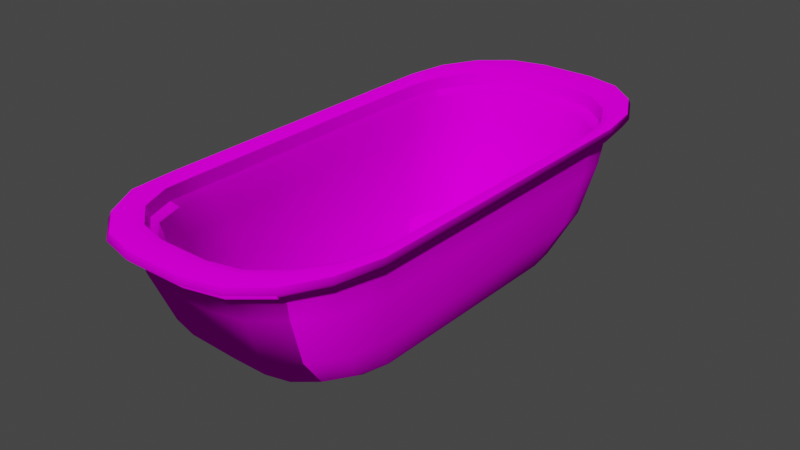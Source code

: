 # Source: bath.blend  (saved by Blender 2.90.8; exported with 4.5.12 LTS)
import bpy
from mathutils import Matrix  # noqa: F401  (used for matrix-valued properties, if any)

bpy.ops.wm.read_factory_settings(use_empty=True)
scene = bpy.context.scene
scene.name = 'Scene'

# ---- collections
col_collection = bpy.data.collections.new('Collection'); scene.collection.children.link(col_collection)

# ---- images (referenced by path relative to the original .blend; pixels are not part of the script)
import os
ASSET_DIR = os.environ.get("B2B_ASSET_DIR", "")  # directory of the original .blend (textures are referenced by path, not embedded)
HERE = os.path.dirname(os.path.abspath(__file__))  # packed textures are extracted next to this script under _unpacked/

def load_image(name, relpath, width, height, colorspace="sRGB"):
    """Load a texture the original file referenced (path relative to the .blend, or extracted next to this script)."""
    p = next((c for c in (os.path.join(HERE, relpath), os.path.join(ASSET_DIR, relpath)) if relpath and os.path.exists(c)), "")
    if p:
        img = bpy.data.images.load(p, check_existing=True)
        img.name = name
    else:  # same state as the original file: an image datablock whose file is absent (Cycles renders it pink)
        img = bpy.data.images.new(name, width, height)
        img.source = "FILE"
        img.filepath = "//" + (relpath or name)
    img.colorspace_settings.name = colorspace
    return img
img_vbuifjj_2k_normal_jpg = load_image('vbuifjj_2K_Normal.jpg', 'vbuifjj_2K_Normal.jpg', 1024, 1024, 'sRGB')
img_vbuifjj_2k_roughness_jpg = load_image('vbuifjj_2K_Roughness.jpg', 'vbuifjj_2K_Roughness.jpg', 1024, 1024, 'sRGB')
img_ao_jpg = load_image('ao.jpg', 'ao.jpg', 1024, 1024, 'sRGB')
img_vbuifjj_2k_albedo_jpg = load_image('vbuifjj_2K_Albedo.jpg', 'vbuifjj_2K_Albedo.jpg', 1024, 1024, 'sRGB')

# ---- materials (node trees are filled in below, after node groups)
mat_white = bpy.data.materials.new('wHITE')
mat_white.use_transparent_shadow = False
mat_black = bpy.data.materials.new('bLACK')
mat_black.use_transparent_shadow = False

# ---- material node trees
mat_white.use_nodes = True; mat_white.node_tree.nodes.clear()
_N = mat_white.node_tree.nodes; _L = mat_white.node_tree.links
n0 = _N.new('ShaderNodeBsdfPrincipled'); n0.name = 'Principled BSDF'; n0.location = (10, 300)
n0.distribution = 'GGX'
n0.subsurface_method = 'BURLEY'
n0.inputs[3].default_value = 1.45
n0.inputs[13].default_value = 0.0
n0.inputs[27].default_value = (0.0, 0.0, 0.0, 1.0)
n0.inputs[28].default_value = 1.0
n1 = _N.new('ShaderNodeOutputMaterial'); n1.name = 'Material Output'; n1.location = (300, 300)
n2 = _N.new('ShaderNodeTexImage'); n2.name = 'Image Texture.002'; n2.location = (-867, -105)
n2.image = img_vbuifjj_2k_normal_jpg
n3 = _N.new('ShaderNodeTexImage'); n3.name = 'Image Texture.001'; n3.location = (-769, 107)
n3.image = img_vbuifjj_2k_roughness_jpg
n4 = _N.new('ShaderNodeNormalMap'); n4.name = 'Normal Map'; n4.location = (-520, -242)
n4.inputs[0].default_value = 0.3
n5 = _N.new('ShaderNodeBump'); n5.name = 'Bump'; n5.location = (-297, -116)
n5.inputs[0].default_value = 0.1667
n5.inputs[1].default_value = 1.0
n5.inputs[2].default_value = 1.0
n6 = _N.new('ShaderNodeTexImage'); n6.name = 'Image Texture'; n6.location = (-280, 275)
n6.image = img_ao_jpg
_L.new(n0.outputs[0], n1.inputs[0])
_L.new(n6.outputs[0], n0.inputs[0])
_L.new(n4.outputs[0], n5.inputs[4])
_L.new(n3.outputs[0], n5.inputs[3])
_L.new(n2.outputs[0], n4.inputs[1])
_L.new(n5.outputs[0], n0.inputs[5])
n1.is_active_output = True
mat_black.use_nodes = True; mat_black.node_tree.nodes.clear()
_N = mat_black.node_tree.nodes; _L = mat_black.node_tree.links
n0 = _N.new('ShaderNodeBsdfPrincipled'); n0.name = 'Principled BSDF'; n0.location = (10, 300)
n0.distribution = 'GGX'
n0.subsurface_method = 'BURLEY'
n0.inputs[3].default_value = 1.45
n0.inputs[13].default_value = 0.0
n0.inputs[27].default_value = (0.0, 0.0, 0.0, 1.0)
n0.inputs[28].default_value = 1.0
n1 = _N.new('ShaderNodeOutputMaterial'); n1.name = 'Material Output'; n1.location = (300, 300)
n2 = _N.new('ShaderNodeTexImage'); n2.name = 'Image Texture'; n2.location = (-280, 275)
n2.image = img_vbuifjj_2k_albedo_jpg
n3 = _N.new('ShaderNodeTexImage'); n3.name = 'Image Texture.002'; n3.location = (-867, -105)
n3.image = img_vbuifjj_2k_normal_jpg
n4 = _N.new('ShaderNodeTexImage'); n4.name = 'Image Texture.001'; n4.location = (-769, 107)
n4.image = img_vbuifjj_2k_roughness_jpg
n5 = _N.new('ShaderNodeNormalMap'); n5.name = 'Normal Map'; n5.location = (-520, -242)
n5.inputs[0].default_value = 0.3
n6 = _N.new('ShaderNodeBump'); n6.name = 'Bump'; n6.location = (-297, -116)
n6.inputs[0].default_value = 0.4333
n6.inputs[1].default_value = 1.0
n6.inputs[2].default_value = 1.0
_L.new(n0.outputs[0], n1.inputs[0])
_L.new(n2.outputs[0], n0.inputs[0])
_L.new(n5.outputs[0], n6.inputs[4])
_L.new(n4.outputs[0], n6.inputs[3])
_L.new(n3.outputs[0], n5.inputs[1])
_L.new(n6.outputs[0], n0.inputs[5])
n1.is_active_output = True

# ---- world
world_world = bpy.data.worlds.new('World'); scene.world = world_world
world_world.use_nodes = True; world_world.node_tree.nodes.clear()
_N = world_world.node_tree.nodes; _L = world_world.node_tree.links
n0 = _N.new('ShaderNodeOutputWorld'); n0.name = 'World Output'; n0.location = (300, 300)
n1 = _N.new('ShaderNodeBackground'); n1.name = 'Background'; n1.location = (10, 300)
n1.inputs[0].default_value = (0.05088, 0.05088, 0.05088, 1.0)
_L.new(n1.outputs[0], n0.inputs[0])
n0.is_active_output = True
world_world.color = (0.05088, 0.05088, 0.05088)
world_world.use_sun_shadow = False
world_world.sun_shadow_jitter_overblur = 0.0

# ---- meshes
me_plane = bpy.data.meshes.new('Plane')
me_plane.from_pydata([(1.287, 4.026, 0.4147), (1.656, 2.905, 0.4147), (1.56, 3.512, 0.4147), (-0.3951, 4.49, 0.4147), (-0.8776, 4.369, 0.4147), (-1.287, 4.026, 0.4147), (-1.56, 3.512, 0.4147), (-1.656, 2.905, 0.4147), (-0.1575, -2.506, 0.01237), (-1.257, -0.9103, 0.01237), (-0.5783, -2.408, 0.01237), (-0.935, -2.105, 0.01237), (-1.173, -1.572, 0.01237), (1.257, -0.9103, 0.01237), (0.1575, -2.506, 0.01237), (1.173, -1.572, 0.01237), (0.935, -2.105, 0.01237), (0.5783, -2.408, 0.01237), (-1.257, 2.216, 0.01237), (-0.1575, 3.598, 0.01237), (-1.173, 2.745, 0.01237), (-0.935, 3.193, 0.01237), (-0.5783, 3.493, 0.01237), (0.1575, 3.598, 0.01237), (1.257, 2.216, 0.01237), (0.5783, 3.493, 0.01237), (0.935, 3.193, 0.01237), (1.173, 2.745, 0.01237), (-0.3446, 4.016, 0.1996), (-1.444, 2.634, 0.1996), (-0.7654, 3.911, 0.1996), (-1.122, 3.612, 0.1996), (-1.36, 3.163, 0.1996), (-1.444, -1.444, 0.1996), (-0.3446, -3.013, 0.3203), (-1.36, -2.096, 0.2547), (-1.122, -2.612, 0.325), (-0.7654, -2.908, 0.3211), (0.3446, -3.013, 0.3203), (1.444, -1.444, 0.1996), (0.7654, -2.908, 0.3211), (1.122, -2.612, 0.325), (1.36, -2.096, 0.2547), (1.444, 2.634, 0.1996), (0.3446, 4.016, 0.1996), (1.36, 3.163, 0.1996), (1.122, 3.612, 0.1996), (0.7654, 3.911, 0.1996), (0.8776, 4.369, 0.4147), (0.3951, 4.49, 0.4147), (1.656, -1.774, 0.4274), (1.56, -2.5, 0.5258), (1.287, -3.06, 0.5815), (0.8776, -3.404, 0.5815), (0.3951, -3.524, 0.5815), (-1.56, -2.5, 0.5258), (-1.656, -1.774, 0.4274), (-1.287, -3.06, 0.5815), (-0.8776, -3.404, 0.5815), (-0.3951, -3.524, 0.5815), (1.06, -4.146, 1.416), (0.477, -4.291, 1.416), (1.553, -3.731, 1.416), (1.999, -2.185, 1.256), (1.883, -3.045, 1.339), (1.06, 5.111, 1.249), (1.553, 4.697, 1.249), (-1.06, 5.111, 1.249), (-0.477, 5.257, 1.249), (-1.883, 4.076, 1.249), (-1.553, 4.697, 1.249), (-1.999, 3.344, 1.249), (1.883, 4.076, 1.249), (1.999, 3.344, 1.249), (0.477, 5.257, 1.249), (-1.883, -3.045, 1.339), (-1.999, -2.185, 1.256), (-1.553, -3.731, 1.416), (-1.06, -4.146, 1.416), (-0.477, -4.291, 1.416), (1.165, -4.578, 2.481), (0.5247, -4.738, 2.481), (1.709, -4.122, 2.481), (2.199, -2.37, 2.314), (2.072, -3.361, 2.392), (1.165, 5.544, 2.314), (1.709, 5.087, 2.314), (-1.165, 5.544, 2.314), (-0.5247, 5.704, 2.314), (-2.072, 4.405, 2.314), (-1.709, 5.087, 2.314), (-2.199, 3.599, 2.314), (2.072, 4.405, 2.314), (2.199, 3.599, 2.314), (0.5247, 5.704, 2.314), (-2.072, -3.361, 2.392), (-2.199, -2.37, 2.314), (-1.709, -4.122, 2.481), (-1.165, -4.578, 2.481), (-0.5247, -4.738, 2.481), (1.198, -4.71, 3.077), (0.5392, -4.874, 3.077), (1.756, -4.241, 3.077), (2.26, -2.436, 2.91), (2.129, -3.457, 2.983), (1.198, 5.675, 2.91), (1.756, 5.206, 2.91), (-1.198, 5.675, 2.91), (-0.5392, 5.84, 2.91), (-2.129, 4.505, 2.91), (-1.756, 5.206, 2.91), (-2.26, 3.677, 2.91), (2.129, 4.505, 2.91), (2.26, 3.677, 2.91), (0.5392, 5.84, 2.91), (-2.129, -3.457, 2.983), (-2.26, -2.436, 2.91), (-1.756, -4.241, 3.077), (-1.198, -4.71, 3.077), (-0.5392, -4.874, 3.077), (2.34, -2.555, 3.053), (1.818, 5.362, 3.053), (-2.204, 4.636, 3.053), (-2.34, 3.779, 3.053), (2.204, 4.636, 3.053), (-2.204, -3.599, 3.139), (1.414, -5.482, 3.216), (0.6366, -5.674, 3.216), (2.668, -3.019, 3.138), (2.514, -4.129, 3.222), (1.414, 6.558, 3.137), (2.073, 6.004, 3.137), (-1.414, 6.558, 3.137), (-2.073, 6.004, 3.137), (-1.414, -5.482, 3.216), (1.458, -5.612, 3.35), (0.6565, -5.81, 3.35), (2.138, -5.054, 3.356), (2.752, -3.12, 3.3), (2.592, -4.239, 3.364), (1.458, 6.738, 3.299), (2.138, 6.168, 3.299), (-1.458, 6.738, 3.299), (-0.6565, 6.939, 3.299), (-2.592, 5.313, 3.299), (-2.138, 6.168, 3.299), (-2.752, 4.305, 3.299), (2.592, 5.313, 3.299), (2.752, 4.305, 3.299), (0.6565, 6.939, 3.299), (-2.592, -4.239, 3.364), (-2.752, -3.12, 3.3), (-2.138, -5.054, 3.356), (-1.458, -5.612, 3.35), (-0.6565, -5.81, 3.35), (1.442, -5.549, 3.478), (0.6492, -5.745, 3.477), (2.114, -4.996, 3.483), (1.442, 6.672, 3.426), (-0.6492, 6.87, 3.426), (-2.721, 4.266, 3.426), (2.563, 5.263, 3.426), (2.721, 4.266, 3.426), (0.6492, 6.87, 3.426), (-1.442, -5.549, 3.478), (-0.6492, -5.745, 3.477), (1.26, -4.931, 3.466), (0.5675, -5.104, 3.466), (1.848, -4.438, 3.467), (2.24, -3.647, 3.408), (-0.5675, 6.105, 3.336), (-2.24, 4.699, 3.336), (-2.378, 3.828, 3.336), (2.24, 4.699, 3.336), (0.5675, 6.105, 3.336), (-2.378, -2.598, 3.336), (-1.848, -4.438, 3.467), (-0.5675, -5.104, 3.466), (-1.981, 5.773, 3.472), (-1.351, 6.302, 3.472), (1.351, -5.24, 3.563), (0.6084, -5.424, 3.563), (-0.6084, -5.424, 3.563), (-1.351, -5.24, 3.563), (1.981, 5.773, 3.472), (2.402, 4.981, 3.472), (1.981, -4.717, 3.566), (-2.55, -2.834, 3.472), (-2.55, 4.047, 3.472), (2.55, 4.047, 3.472), (2.55, -2.834, 3.472), (2.402, -3.914, 3.538), (0.6084, 6.488, 3.472), (1.351, 6.302, 3.472), (-0.6084, 6.488, 3.472), (-2.402, -3.914, 3.538), (-2.402, 4.981, 3.472), (-1.981, -4.717, 3.566), (1.24, -4.876, 3.213), (0.5582, -5.046, 3.213), (1.818, -4.391, 3.214), (2.204, -3.599, 3.139), (1.24, 5.847, 3.053), (-1.24, 5.847, 3.053), (-0.5582, 6.018, 3.053), (-1.818, 5.362, 3.053), (2.34, 3.779, 3.053), (0.5582, 6.018, 3.053), (-2.34, -2.555, 3.053), (-1.818, -4.391, 3.214), (-1.24, -4.876, 3.213), (-0.5582, -5.046, 3.213), (2.073, -4.938, 3.222), (-0.6366, 6.752, 3.137), (-2.514, 5.176, 3.137), (-2.668, 4.199, 3.137), (2.514, 5.176, 3.137), (2.668, 4.199, 3.137), (0.6366, 6.752, 3.137), (-2.514, -4.129, 3.222), (-2.668, -3.019, 3.138), (-2.073, -4.938, 3.222), (-0.6366, -5.674, 3.216), (2.721, -3.07, 3.426), (2.563, -4.182, 3.486), (2.114, 6.108, 3.426), (-1.442, 6.672, 3.426), (-2.563, 5.263, 3.426), (-2.114, 6.108, 3.426), (-2.563, -4.182, 3.486), (-2.721, -3.07, 3.426), (-2.114, -4.996, 3.483), (2.378, -2.598, 3.336), (1.26, 5.931, 3.336), (1.848, 5.438, 3.336), (-1.26, 5.931, 3.336), (-1.848, 5.438, 3.336), (2.378, 3.828, 3.336), (-2.24, -3.647, 3.408), (-1.26, -4.931, 3.466)], [], [(8, 34, 38, 14), (55, 75, 77, 57), (32, 6, 7, 29), (13, 39, 43, 24), (23, 44, 28, 19), (19, 22, 25, 23), (18, 20, 32, 29), (20, 21, 31, 32), (21, 22, 30, 31), (22, 19, 28, 30), (43, 45, 27, 24), (45, 46, 26, 27), (46, 47, 25, 26), (47, 44, 23, 25), (13, 15, 42, 39), (15, 16, 41, 42), (16, 17, 40, 41), (17, 14, 38, 40), (33, 35, 12, 9), (35, 36, 11, 12), (36, 37, 10, 11), (37, 34, 8, 10), (18, 29, 33, 9), (33, 56, 55, 35), (45, 2, 0, 46), (28, 3, 4, 30), (40, 53, 52, 41), (37, 58, 59, 34), (31, 5, 6, 32), (34, 59, 54, 38), (46, 0, 48, 47), (43, 1, 2, 45), (42, 51, 50, 39), (35, 55, 57, 36), (39, 50, 1, 43), (44, 49, 3, 28), (38, 54, 53, 40), (30, 4, 5, 31), (47, 48, 49, 44), (29, 7, 56, 33), (41, 52, 51, 42), (36, 57, 58, 37), (65, 85, 94, 74), (4, 67, 70, 5), (57, 77, 78, 58), (54, 61, 60, 53), (2, 72, 66, 0), (58, 78, 79, 59), (53, 60, 62, 52), (1, 73, 72, 2), (7, 71, 76, 56), (51, 64, 63, 50), (48, 65, 74, 49), (59, 79, 61, 54), (0, 66, 65, 48), (52, 62, 64, 51), (50, 63, 73, 1), (3, 68, 67, 4), (49, 74, 68, 3), (5, 70, 69, 6), (56, 76, 75, 55), (6, 69, 71, 7), (87, 107, 110, 90), (66, 86, 85, 65), (63, 83, 93, 73), (62, 82, 84, 64), (68, 88, 87, 67), (74, 94, 88, 68), (76, 96, 95, 75), (70, 90, 89, 69), (75, 95, 97, 77), (69, 89, 91, 71), (77, 97, 98, 78), (67, 87, 90, 70), (61, 81, 80, 60), (78, 98, 99, 79), (72, 92, 86, 66), (60, 80, 82, 62), (71, 91, 96, 76), (73, 93, 92, 72), (64, 84, 83, 63), (79, 99, 81, 61), (108, 204, 203, 107), (81, 101, 100, 80), (98, 118, 119, 99), (92, 112, 106, 86), (80, 100, 102, 82), (91, 111, 116, 96), (93, 113, 112, 92), (84, 104, 103, 83), (99, 119, 101, 81), (85, 105, 114, 94), (86, 106, 105, 85), (83, 103, 113, 93), (82, 102, 104, 84), (88, 108, 107, 87), (94, 114, 108, 88), (96, 116, 115, 95), (90, 110, 109, 89), (95, 115, 117, 97), (89, 109, 111, 91), (97, 117, 118, 98), (198, 200, 212, 126), (114, 207, 204, 108), (116, 208, 125, 115), (110, 205, 122, 109), (115, 125, 209, 117), (109, 122, 123, 111), (117, 209, 210, 118), (107, 203, 205, 110), (101, 199, 198, 100), (118, 210, 211, 119), (112, 124, 121, 106), (100, 198, 200, 102), (111, 123, 208, 116), (113, 206, 124, 112), (104, 201, 120, 103), (119, 211, 199, 101), (105, 202, 207, 114), (106, 121, 202, 105), (103, 120, 206, 113), (102, 200, 201, 104), (219, 221, 152, 150), (123, 208, 220, 215), (206, 124, 216, 217), (201, 120, 128, 129), (211, 199, 127, 222), (202, 207, 218, 130), (121, 202, 130, 131), (120, 206, 217, 128), (200, 201, 129, 212), (204, 203, 132, 213), (207, 204, 213, 218), (208, 125, 219, 220), (205, 122, 214, 133), (125, 209, 221, 219), (122, 123, 215, 214), (209, 210, 134, 221), (203, 205, 133, 132), (199, 198, 126, 127), (210, 211, 222, 134), (124, 121, 131, 216), (140, 149, 163, 158), (214, 215, 146, 144), (221, 134, 153, 152), (132, 133, 145, 142), (127, 126, 135, 136), (134, 222, 154, 153), (216, 131, 141, 147), (126, 212, 137, 135), (215, 220, 151, 146), (217, 216, 147, 148), (129, 128, 138, 139), (222, 127, 136, 154), (130, 218, 149, 140), (131, 130, 140, 141), (128, 217, 148, 138), (212, 129, 139, 137), (213, 132, 142, 143), (218, 213, 143, 149), (220, 219, 150, 151), (133, 214, 144, 145), (179, 178, 236, 235), (141, 140, 158, 225), (138, 148, 162, 223), (137, 139, 224, 157), (143, 142, 226, 159), (149, 143, 159, 163), (151, 150, 229, 230), (145, 144, 227, 228), (150, 152, 231, 229), (144, 146, 160, 227), (152, 153, 164, 231), (142, 145, 228, 226), (136, 135, 155, 156), (153, 154, 165, 164), (147, 141, 225, 161), (135, 137, 157, 155), (146, 151, 230, 160), (148, 147, 161, 162), (139, 138, 223, 224), (154, 136, 156, 165), (181, 180, 166, 167), (183, 182, 177, 239), (185, 184, 234, 173), (180, 186, 168, 166), (188, 187, 175, 172), (189, 185, 173, 237), (191, 190, 232, 169), (182, 181, 167, 177), (193, 192, 174, 233), (184, 193, 233, 234), (190, 189, 237, 232), (186, 191, 169, 168), (194, 179, 235, 170), (192, 194, 170, 174), (187, 195, 238, 175), (178, 196, 171, 236), (195, 197, 176, 238), (196, 188, 172, 171), (197, 183, 239, 176), (172, 175, 208, 123), (171, 172, 123, 122), (236, 171, 122, 205), (235, 236, 205, 203), (170, 235, 203, 204), (174, 170, 204, 207), (233, 174, 207, 202), (234, 233, 202, 121), (173, 234, 121, 124), (237, 173, 124, 206), (232, 237, 206, 120), (232, 120, 201, 169), (169, 201, 200, 168), (166, 168, 200, 198), (167, 166, 198, 199), (177, 167, 199, 211), (239, 177, 211, 210), (176, 239, 210, 209), (125, 238, 176, 209), (208, 175, 238, 125), (231, 164, 183, 197), (227, 160, 188, 196), (229, 231, 197, 195), (228, 227, 196, 178), (230, 229, 195, 187), (163, 159, 194, 192), (159, 226, 179, 194), (157, 224, 191, 186), (223, 162, 189, 190), (225, 158, 193, 184), (158, 163, 192, 193), (165, 156, 181, 182), (224, 223, 190, 191), (162, 161, 185, 189), (160, 230, 187, 188), (155, 157, 186, 180), (161, 225, 184, 185), (164, 165, 182, 183), (156, 155, 180, 181), (226, 228, 178, 179), (22, 21, 26, 25), (21, 20, 27, 26), (20, 18, 24, 27), (9, 13, 24, 18), (15, 13, 9, 12), (16, 15, 12, 11), (17, 16, 11, 10), (14, 17, 10, 8)])
me_plane.polygons.foreach_set('use_smooth', [True] * 249)
_k = set([(120, 201), (120, 206), (121, 124), (121, 202), (122, 123), (122, 205), (123, 208), (124, 206), (125, 208), (125, 209), (126, 127), (126, 212), (127, 222), (128, 129), (128, 217), (129, 212), (130, 131), (130, 218), (131, 216), (132, 133), (132, 213), (133, 214), (134, 221), (134, 222), (155, 156), (155, 157), (156, 165), (157, 224), (158, 163), (158, 225), (159, 163), (159, 226), (160, 227), (160, 230), (161, 162), (161, 225), (162, 223), (164, 165), (164, 231), (166, 167), (166, 168), (167, 177), (168, 169), (169, 232), (170, 174), (170, 235), (171, 172), (171, 236), (172, 175), (173, 234), (173, 237), (174, 233), (175, 238), (176, 238), (176, 239), (177, 239), (198, 199), (198, 200), (199, 211), (200, 201), (202, 207), (203, 204), (203, 205), (204, 207), (209, 210), (210, 211), (213, 218), (214, 215), (215, 220), (216, 217), (219, 220), (219, 221), (223, 224), (226, 228), (227, 228), (229, 230), (229, 231), (232, 237), (233, 234), (235, 236)])
me_plane.attributes.new('sharp_edge', 'BOOLEAN', 'EDGE').data.foreach_set('value', [ (min(e.vertices), max(e.vertices)) in _k for e in me_plane.edges])
_uv = me_plane.uv_layers.new(name='UVMap')
_uv.uv.foreach_set('vector', [0.4938, 0.2616, 0.4865, 0.2218, 0.5135, 0.2218, 0.5062, 0.2616, 0.381, 0.3593, 0.3597, 0.4231, 0.3327, 0.4291, 0.3591, 0.3637, 0.4466, 0.7063, 0.4388, 0.7336, 0.4351, 0.686, 0.4434, 0.6648, 0.4434, 0.3191, 0.4224, 0.3338, 0.5824, 0.3338, 0.566, 0.3191, 0.5062, 0.7404, 0.5135, 0.7732, 0.4865, 0.7732, 0.4938, 0.7404, 0.4938, 0.7404, 0.4773, 0.7321, 0.5227, 0.7321, 0.5062, 0.7404, 0.4507, 0.632, 0.454, 0.6735, 0.4466, 0.7063, 0.4434, 0.6648, 0.454, 0.6735, 0.4633, 0.7086, 0.456, 0.7414, 0.4466, 0.7063, 0.4633, 0.7086, 0.4773, 0.7321, 0.47, 0.7649, 0.456, 0.7414, 0.4773, 0.7321, 0.4938, 0.7404, 0.4865, 0.7732, 0.47, 0.7649, 0.5566, 0.6648, 0.5534, 0.7063, 0.546, 0.6735, 0.5493, 0.632, 0.5534, 0.7063, 0.544, 0.7414, 0.5367, 0.7086, 0.546, 0.6735, 0.544, 0.7414, 0.53, 0.7649, 0.5227, 0.7321, 0.5367, 0.7086, 0.53, 0.7649, 0.5135, 0.7732, 0.5062, 0.7404, 0.5227, 0.7321, 0.5493, 0.3867, 0.546, 0.3348, 0.5534, 0.2937, 0.5566, 0.3448, 0.546, 0.3348, 0.5367, 0.293, 0.544, 0.2533, 0.5534, 0.2937, 0.5367, 0.293, 0.5227, 0.2693, 0.53, 0.23, 0.544, 0.2533, 0.5227, 0.2693, 0.5062, 0.2616, 0.5135, 0.2218, 0.53, 0.23, 0.4434, 0.3448, 0.4466, 0.2937, 0.454, 0.3348, 0.4507, 0.3867, 0.4466, 0.2937, 0.456, 0.2533, 0.4633, 0.293, 0.454, 0.3348, 0.456, 0.2533, 0.47, 0.23, 0.4773, 0.2693, 0.4633, 0.293, 0.47, 0.23, 0.4865, 0.2218, 0.4938, 0.2616, 0.4773, 0.2693, 0.566, 0.3191, 0.5824, 0.3338, 0.4224, 0.3338, 0.4434, 0.3191, 0.4434, 0.3448, 0.4351, 0.319, 0.4388, 0.2621, 0.4466, 0.2937, 0.5534, 0.7063, 0.5612, 0.7336, 0.5505, 0.7739, 0.544, 0.7414, 0.4865, 0.7732, 0.4845, 0.8103, 0.4656, 0.8009, 0.47, 0.7649, 0.53, 0.23, 0.5344, 0.1912, 0.5505, 0.2181, 0.544, 0.2533, 0.47, 0.23, 0.4656, 0.1912, 0.4845, 0.1817, 0.4865, 0.2218, 0.456, 0.7414, 0.4495, 0.7739, 0.4388, 0.7336, 0.4466, 0.7063, 0.4865, 0.2218, 0.4845, 0.1817, 0.5155, 0.1817, 0.5135, 0.2218, 0.544, 0.7414, 0.5505, 0.7739, 0.5344, 0.8009, 0.53, 0.7649, 0.5566, 0.6648, 0.5649, 0.686, 0.5612, 0.7336, 0.5534, 0.7063, 0.5534, 0.2937, 0.5612, 0.2621, 0.5649, 0.319, 0.5566, 0.3448, 0.4466, 0.2937, 0.4388, 0.2621, 0.4495, 0.2181, 0.456, 0.2533, 0.4224, 0.3338, 0.4095, 0.3516, 0.593, 0.3506, 0.5824, 0.3338, 0.5135, 0.7732, 0.5155, 0.8103, 0.4845, 0.8103, 0.4865, 0.7732, 0.5135, 0.2218, 0.5155, 0.1817, 0.5344, 0.1912, 0.53, 0.23, 0.47, 0.7649, 0.4656, 0.8009, 0.4495, 0.7739, 0.456, 0.7414, 0.53, 0.7649, 0.5344, 0.8009, 0.5155, 0.8103, 0.5135, 0.7732, 0.5824, 0.3338, 0.593, 0.3506, 0.4095, 0.3516, 0.4224, 0.3338, 0.544, 0.2533, 0.5505, 0.2181, 0.5612, 0.2621, 0.5534, 0.2937, 0.456, 0.2533, 0.4495, 0.2181, 0.4656, 0.1912, 0.47, 0.23, 0.5416, 0.4161, 0.5457, 0.4996, 0.5206, 0.4996, 0.5187, 0.4161, 0.4656, 0.8009, 0.4584, 0.8591, 0.4391, 0.8265, 0.4495, 0.7739, 0.4495, 0.2181, 0.4391, 0.1655, 0.4584, 0.133, 0.4656, 0.1912, 0.5155, 0.3637, 0.5187, 0.4291, 0.5416, 0.4291, 0.5344, 0.3637, 0.6168, 0.3506, 0.6389, 0.4161, 0.6633, 0.4161, 0.637, 0.3506, 0.4656, 0.3637, 0.4584, 0.4291, 0.4813, 0.4291, 0.4845, 0.3637, 0.5344, 0.1912, 0.5416, 0.133, 0.5609, 0.1655, 0.5505, 0.2181, 0.593, 0.3506, 0.6102, 0.4161, 0.6389, 0.4161, 0.6168, 0.3506, 0.593, 0.3506, 0.6102, 0.4161, 0.3934, 0.4166, 0.4095, 0.3516, 0.381, 0.3593, 0.3597, 0.4231, 0.3934, 0.4166, 0.4095, 0.3516, 0.5344, 0.3506, 0.5416, 0.4161, 0.5187, 0.4161, 0.5155, 0.3506, 0.4845, 0.3637, 0.4813, 0.4291, 0.5187, 0.4291, 0.5155, 0.3637, 0.5505, 0.7739, 0.5609, 0.8265, 0.5416, 0.8591, 0.5344, 0.8009, 0.3591, 0.3637, 0.3327, 0.4291, 0.3597, 0.4231, 0.381, 0.3593, 0.4095, 0.3516, 0.3934, 0.4166, 0.6102, 0.4161, 0.593, 0.3506, 0.4845, 0.3506, 0.4813, 0.4161, 0.4584, 0.4161, 0.4656, 0.3506, 0.5155, 0.3506, 0.5187, 0.4161, 0.4813, 0.4161, 0.4845, 0.3506, 0.637, 0.3506, 0.6633, 0.4161, 0.6389, 0.4161, 0.6168, 0.3506, 0.4095, 0.3516, 0.3934, 0.4166, 0.3597, 0.4231, 0.381, 0.3593, 0.6168, 0.3506, 0.6389, 0.4161, 0.6102, 0.4161, 0.593, 0.3506, 0.4543, 0.4996, 0.453, 0.5463, 0.4311, 0.5463, 0.433, 0.4996, 0.5609, 0.4161, 0.567, 0.4996, 0.5457, 0.4996, 0.5416, 0.4161, 0.3934, 0.4166, 0.3861, 0.4996, 0.6202, 0.4996, 0.6102, 0.4161, 0.3327, 0.4291, 0.3174, 0.5127, 0.3473, 0.5057, 0.3597, 0.4231, 0.4813, 0.4161, 0.4794, 0.4996, 0.4543, 0.4996, 0.4584, 0.4161, 0.5187, 0.4161, 0.5206, 0.4996, 0.4794, 0.4996, 0.4813, 0.4161, 0.3934, 0.4166, 0.3861, 0.4996, 0.3473, 0.5057, 0.3597, 0.4231, 0.6633, 0.4161, 0.6786, 0.4996, 0.6518, 0.4996, 0.6389, 0.4161, 0.3597, 0.4231, 0.3473, 0.5057, 0.3174, 0.5127, 0.3327, 0.4291, 0.6389, 0.4161, 0.6518, 0.4996, 0.6202, 0.4996, 0.6102, 0.4161, 0.4391, 0.4291, 0.433, 0.5127, 0.4543, 0.5127, 0.4584, 0.4291, 0.4584, 0.4161, 0.4543, 0.4996, 0.433, 0.4996, 0.4391, 0.4161, 0.5187, 0.4291, 0.5206, 0.5127, 0.5457, 0.5127, 0.5416, 0.4291, 0.4584, 0.4291, 0.4543, 0.5127, 0.4794, 0.5127, 0.4813, 0.4291, 0.6389, 0.4161, 0.6518, 0.4996, 0.6786, 0.4996, 0.6633, 0.4161, 0.5416, 0.4291, 0.5457, 0.5127, 0.567, 0.5127, 0.5609, 0.4291, 0.6102, 0.4161, 0.6202, 0.4996, 0.3861, 0.4996, 0.3934, 0.4166, 0.6102, 0.4161, 0.6202, 0.4996, 0.6518, 0.4996, 0.6389, 0.4161, 0.3597, 0.4231, 0.3473, 0.5057, 0.3861, 0.4996, 0.3934, 0.4166, 0.4813, 0.4291, 0.4794, 0.5127, 0.5206, 0.5127, 0.5187, 0.4291, 0.4789, 0.9162, 0.4781, 0.9302, 0.4514, 0.9168, 0.453, 0.9033, 0.5206, 0.5127, 0.5211, 0.5594, 0.547, 0.5594, 0.5457, 0.5127, 0.4543, 0.5127, 0.453, 0.5594, 0.4789, 0.5594, 0.4794, 0.5127, 0.6518, 0.4996, 0.6557, 0.5463, 0.6833, 0.5463, 0.6786, 0.4996, 0.5457, 0.5127, 0.547, 0.5594, 0.5689, 0.5594, 0.567, 0.5127, 0.6202, 0.4996, 0.6233, 0.5463, 0.3835, 0.5463, 0.3861, 0.4996, 0.6202, 0.4996, 0.6233, 0.5463, 0.6557, 0.5463, 0.6518, 0.4996, 0.3473, 0.5057, 0.3435, 0.5521, 0.3835, 0.5463, 0.3861, 0.4996, 0.4794, 0.5127, 0.4789, 0.5594, 0.5211, 0.5594, 0.5206, 0.5127, 0.5457, 0.4996, 0.547, 0.5463, 0.5211, 0.5463, 0.5206, 0.4996, 0.567, 0.4996, 0.5689, 0.5463, 0.547, 0.5463, 0.5457, 0.4996, 0.3861, 0.4996, 0.3835, 0.5463, 0.6233, 0.5463, 0.6202, 0.4996, 0.3174, 0.5127, 0.3127, 0.5594, 0.3435, 0.5521, 0.3473, 0.5057, 0.4794, 0.4996, 0.4789, 0.5463, 0.453, 0.5463, 0.4543, 0.4996, 0.5206, 0.4996, 0.5211, 0.5463, 0.4789, 0.5463, 0.4794, 0.4996, 0.3861, 0.4996, 0.3835, 0.5463, 0.3435, 0.5521, 0.3473, 0.5057, 0.6786, 0.4996, 0.6833, 0.5463, 0.6557, 0.5463, 0.6518, 0.4996, 0.3473, 0.5057, 0.3435, 0.5521, 0.3127, 0.5594, 0.3174, 0.5127, 0.6518, 0.4996, 0.6557, 0.5463, 0.6233, 0.5463, 0.6202, 0.4996, 0.433, 0.5127, 0.4311, 0.5594, 0.453, 0.5594, 0.4543, 0.5127, 0.5486, 0.07569, 0.5713, 0.1137, 0.5813, 0.07079, 0.5555, 0.02816, 0.5211, 0.9162, 0.5219, 0.9302, 0.4781, 0.9302, 0.4789, 0.9162, 0.3835, 0.5463, 0.3789, 0.5576, 0.3379, 0.5643, 0.3435, 0.5521, 0.4311, 0.8665, 0.4287, 0.8787, 0.4136, 0.8218, 0.4165, 0.8115, 0.4165, 0.187, 0.4136, 0.1758, 0.4287, 0.1137, 0.4311, 0.1255, 0.6557, 0.5463, 0.6609, 0.5576, 0.6273, 0.5576, 0.6233, 0.5463, 0.4311, 0.1255, 0.4287, 0.1137, 0.4514, 0.07569, 0.453, 0.08872, 0.453, 0.9033, 0.4514, 0.9168, 0.4287, 0.8787, 0.4311, 0.8665, 0.5211, 0.07581, 0.5219, 0.06233, 0.5486, 0.07569, 0.547, 0.08872, 0.453, 0.08872, 0.4514, 0.07569, 0.4781, 0.06233, 0.4789, 0.07581, 0.5835, 0.8115, 0.5864, 0.8218, 0.5713, 0.8787, 0.5689, 0.8665, 0.547, 0.08872, 0.5486, 0.07569, 0.5713, 0.1137, 0.5689, 0.1255, 0.6233, 0.5463, 0.6273, 0.5576, 0.3789, 0.5576, 0.3835, 0.5463, 0.6233, 0.5463, 0.6273, 0.5576, 0.6609, 0.5576, 0.6557, 0.5463, 0.3435, 0.5521, 0.3379, 0.5643, 0.3789, 0.5576, 0.3835, 0.5463, 0.4789, 0.07581, 0.4781, 0.06233, 0.5219, 0.06233, 0.5211, 0.07581, 0.547, 0.9033, 0.5486, 0.9168, 0.5219, 0.9302, 0.5211, 0.9162, 0.5689, 0.8665, 0.5713, 0.8787, 0.5486, 0.9168, 0.547, 0.9033, 0.3835, 0.5463, 0.3789, 0.5576, 0.6273, 0.5576, 0.6233, 0.5463, 0.5689, 0.1255, 0.5713, 0.1137, 0.5864, 0.1758, 0.5835, 0.187, 0.3171, 0.5708, 0.2854, 0.5708, 0.2808, 0.5813, 0.3128, 0.582, 0.4082, 0.7545, 0.4082, 0.2577, 0.3954, 0.2214, 0.3954, 0.7875, 0.5918, 0.7545, 0.5864, 0.8218, 0.5986, 0.8641, 0.6046, 0.7875, 0.5864, 0.1758, 0.5918, 0.2577, 0.6046, 0.2214, 0.5986, 0.1343, 0.4781, 0.06233, 0.5219, 0.06233, 0.525, 0.01305, 0.475, 0.01305, 0.5486, 0.9168, 0.5219, 0.9302, 0.525, 0.9878, 0.5555, 0.9725, 0.5713, 0.8787, 0.5486, 0.9168, 0.5555, 0.9725, 0.5813, 0.9291, 0.5918, 0.2577, 0.5918, 0.7545, 0.6046, 0.7875, 0.6046, 0.2214, 0.5713, 0.1137, 0.5864, 0.1758, 0.5986, 0.1343, 0.5813, 0.07079, 0.4781, 0.9302, 0.4514, 0.9168, 0.4445, 0.9725, 0.475, 0.9878, 0.5219, 0.9302, 0.4781, 0.9302, 0.475, 0.9878, 0.525, 0.9878, 0.4082, 0.2577, 0.4136, 0.1758, 0.4014, 0.1343, 0.3954, 0.2214, 0.4287, 0.8787, 0.4136, 0.8218, 0.4014, 0.8641, 0.4187, 0.9291, 0.4136, 0.1758, 0.4287, 0.1137, 0.4187, 0.07079, 0.4014, 0.1343, 0.4136, 0.8218, 0.4082, 0.7545, 0.3954, 0.7875, 0.4014, 0.8641, 0.4287, 0.1137, 0.4514, 0.07569, 0.4445, 0.02816, 0.4187, 0.07079, 0.4514, 0.9168, 0.4287, 0.8787, 0.4187, 0.9291, 0.4445, 0.9725, 0.5219, 0.06233, 0.5486, 0.07569, 0.5555, 0.02816, 0.525, 0.01305, 0.4514, 0.07569, 0.4781, 0.06233, 0.475, 0.01305, 0.4445, 0.02816, 0.5864, 0.8218, 0.5713, 0.8787, 0.5813, 0.9291, 0.5986, 0.8641, 0.5572, 0.5769, 0.5257, 0.5769, 0.5255, 0.5869, 0.5566, 0.5869, 0.6821, 0.5642, 0.6437, 0.5642, 0.6479, 0.5769, 0.6875, 0.5769, 0.4187, 0.07079, 0.4445, 0.02816, 0.4428, 0.01796, 0.4161, 0.0617, 0.4445, 0.9725, 0.4187, 0.9291, 0.4161, 0.9419, 0.4428, 0.9867, 0.525, 0.01305, 0.5555, 0.02816, 0.5572, 0.01796, 0.5257, 0.002423, 0.4445, 0.02816, 0.475, 0.01305, 0.4743, 0.002423, 0.4428, 0.01796, 0.6821, 0.5642, 0.7146, 0.5642, 0.721, 0.5769, 0.6875, 0.5769, 0.5555, 0.02816, 0.5813, 0.07079, 0.5839, 0.0617, 0.5572, 0.01796, 0.6437, 0.5642, 0.3607, 0.5643, 0.3567, 0.5769, 0.6479, 0.5769, 0.6437, 0.5642, 0.6821, 0.5642, 0.6875, 0.5769, 0.6479, 0.5769, 0.3171, 0.5708, 0.3607, 0.5643, 0.3567, 0.5769, 0.3128, 0.582, 0.475, 0.01305, 0.525, 0.01305, 0.5257, 0.002423, 0.4743, 0.002423, 0.5555, 0.9725, 0.525, 0.9878, 0.5257, 1.002, 0.5572, 0.9867, 0.5813, 0.9291, 0.5555, 0.9725, 0.5572, 0.9867, 0.5839, 0.9419, 0.3607, 0.5643, 0.6437, 0.5642, 0.6479, 0.5769, 0.3567, 0.5769, 0.2854, 0.5708, 0.3171, 0.5708, 0.3128, 0.582, 0.2808, 0.5813, 0.475, 0.9878, 0.4445, 0.9725, 0.4428, 0.9867, 0.4743, 1.002, 0.525, 0.9878, 0.475, 0.9878, 0.4743, 1.002, 0.5257, 1.002, 0.3607, 0.5643, 0.3171, 0.5708, 0.3128, 0.582, 0.3567, 0.5769, 0.7146, 0.5642, 0.6821, 0.5642, 0.6875, 0.5769, 0.721, 0.5769, 0.447, 0.9524, 0.4223, 0.911, 0.4275, 0.8847, 0.4506, 0.9234, 0.5839, 0.5769, 0.5572, 0.5769, 0.5566, 0.5869, 0.5829, 0.5869, 0.3567, 0.5769, 0.6479, 0.5769, 0.6464, 0.5869, 0.3587, 0.5869, 0.2808, 0.5813, 0.3128, 0.582, 0.3151, 0.5915, 0.2831, 0.5913, 0.4743, 0.5769, 0.4428, 0.5769, 0.4434, 0.5869, 0.4745, 0.5869, 0.5257, 0.5769, 0.4743, 0.5769, 0.4745, 0.5869, 0.5255, 0.5869, 0.3567, 0.5769, 0.3128, 0.582, 0.3151, 0.5915, 0.3587, 0.5869, 0.721, 0.5769, 0.6875, 0.5769, 0.6855, 0.5869, 0.7186, 0.5869, 0.3128, 0.582, 0.2808, 0.5813, 0.2831, 0.5913, 0.3151, 0.5915, 0.6875, 0.5769, 0.6479, 0.5769, 0.6464, 0.5869, 0.6855, 0.5869, 0.4161, 0.5813, 0.4428, 0.5809, 0.4434, 0.5909, 0.4171, 0.5913, 0.4428, 0.5769, 0.4161, 0.5769, 0.4171, 0.5869, 0.4434, 0.5869, 0.5257, 0.5809, 0.5572, 0.5809, 0.5566, 0.5909, 0.5255, 0.5909, 0.4428, 0.5809, 0.4743, 0.5809, 0.4745, 0.5909, 0.4434, 0.5909, 0.6875, 0.5769, 0.721, 0.5769, 0.7186, 0.5869, 0.6855, 0.5869, 0.5572, 0.5809, 0.5839, 0.5813, 0.5829, 0.5913, 0.5566, 0.5909, 0.6479, 0.5769, 0.3567, 0.5769, 0.3587, 0.5869, 0.6464, 0.5869, 0.6479, 0.5769, 0.6875, 0.5769, 0.6855, 0.5869, 0.6464, 0.5869, 0.3128, 0.582, 0.3567, 0.5769, 0.3587, 0.5869, 0.3151, 0.5915, 0.4743, 0.5809, 0.5257, 0.5809, 0.5255, 0.5909, 0.4745, 0.5909, 0.5239, 0.03266, 0.553, 0.04714, 0.5494, 0.07137, 0.5223, 0.05779, 0.447, 0.04714, 0.4761, 0.03266, 0.4777, 0.05779, 0.4506, 0.07137, 0.5942, 0.8489, 0.5777, 0.911, 0.5725, 0.8847, 0.5879, 0.8268, 0.553, 0.04714, 0.5777, 0.08814, 0.5725, 0.11, 0.5494, 0.07137, 0.4, 0.7756, 0.4, 0.2359, 0.4067, 0.2543, 0.4067, 0.7584, 0.6, 0.7756, 0.5942, 0.8489, 0.5879, 0.8268, 0.5933, 0.7584, 0.5942, 0.1511, 0.6, 0.2359, 0.5933, 0.2543, 0.5879, 0.1721, 0.4761, 0.03266, 0.5239, 0.03266, 0.5223, 0.05779, 0.4777, 0.05779, 0.553, 0.9524, 0.5239, 0.967, 0.5223, 0.937, 0.5494, 0.9234, 0.5777, 0.911, 0.553, 0.9524, 0.5494, 0.9234, 0.5725, 0.8847, 0.6, 0.2359, 0.6, 0.7756, 0.5933, 0.7584, 0.5933, 0.2543, 0.5777, 0.08814, 0.5942, 0.1511, 0.5879, 0.1721, 0.5725, 0.11, 0.4761, 0.967, 0.447, 0.9524, 0.4506, 0.9234, 0.4777, 0.937, 0.5239, 0.967, 0.4761, 0.967, 0.4777, 0.937, 0.5223, 0.937, 0.4, 0.2359, 0.4058, 0.1511, 0.4121, 0.1721, 0.4067, 0.2543, 0.4223, 0.911, 0.4058, 0.8489, 0.4121, 0.8268, 0.4275, 0.8847, 0.4058, 0.1511, 0.4223, 0.08814, 0.4275, 0.11, 0.4121, 0.1721, 0.4058, 0.8489, 0.4, 0.7756, 0.4067, 0.7584, 0.4121, 0.8268, 0.4223, 0.08814, 0.447, 0.04714, 0.4506, 0.07137, 0.4275, 0.11, 0.6292, 0.5798, 0.3772, 0.5798, 0.3789, 0.5576, 0.6273, 0.5576, 0.6634, 0.5798, 0.6292, 0.5798, 0.6273, 0.5576, 0.6609, 0.5576, 0.6923, 0.5798, 0.6634, 0.5798, 0.6609, 0.5576, 0.6894, 0.5576, 0.4506, 0.5798, 0.4275, 0.5798, 0.4287, 0.5576, 0.4514, 0.5576, 0.4777, 0.5798, 0.4506, 0.5798, 0.4514, 0.5576, 0.4781, 0.5576, 0.5223, 0.5798, 0.4777, 0.5798, 0.4781, 0.5576, 0.5219, 0.5576, 0.5494, 0.5798, 0.5223, 0.5798, 0.5219, 0.5576, 0.5486, 0.5576, 0.5725, 0.5798, 0.5494, 0.5798, 0.5486, 0.5576, 0.5713, 0.5576, 0.6634, 0.5798, 0.6923, 0.5798, 0.6894, 0.5576, 0.6609, 0.5576, 0.6292, 0.5798, 0.6634, 0.5798, 0.6609, 0.5576, 0.6273, 0.5576, 0.3772, 0.5798, 0.6292, 0.5798, 0.6273, 0.5576, 0.3789, 0.5576, 0.3772, 0.5798, 0.3789, 0.5576, 0.3379, 0.5643, 0.3361, 0.5854, 0.3361, 0.5854, 0.3379, 0.5643, 0.3069, 0.5702, 0.305, 0.5901, 0.5494, 0.59, 0.5725, 0.5901, 0.5713, 0.5702, 0.5486, 0.5701, 0.5223, 0.59, 0.5494, 0.59, 0.5486, 0.5701, 0.5219, 0.5701, 0.4777, 0.59, 0.5223, 0.59, 0.5219, 0.5701, 0.4781, 0.5701, 0.4506, 0.59, 0.4777, 0.59, 0.4781, 0.5701, 0.4514, 0.5701, 0.4275, 0.5901, 0.4506, 0.59, 0.4514, 0.5701, 0.4287, 0.5702, 0.3379, 0.5643, 0.3361, 0.5854, 0.305, 0.5901, 0.3069, 0.5702, 0.3789, 0.5576, 0.3772, 0.5798, 0.3361, 0.5854, 0.3379, 0.5643, 0.4171, 0.06628, 0.4434, 0.02292, 0.447, 0.04714, 0.4223, 0.08814, 0.3995, 0.871, 0.3933, 0.7928, 0.4, 0.7756, 0.4058, 0.8489, 0.3995, 0.1301, 0.4171, 0.06628, 0.4223, 0.08814, 0.4058, 0.1511, 0.4171, 0.9372, 0.3995, 0.871, 0.4058, 0.8489, 0.4223, 0.911, 0.3933, 0.2174, 0.3995, 0.1301, 0.4058, 0.1511, 0.4, 0.2359, 0.5255, 0.9971, 0.4745, 0.9971, 0.4761, 0.967, 0.5239, 0.967, 0.4745, 0.9971, 0.4434, 0.9815, 0.447, 0.9524, 0.4761, 0.967, 0.5829, 0.06628, 0.6005, 0.1301, 0.5942, 0.1511, 0.5777, 0.08814, 0.6067, 0.2174, 0.6067, 0.7928, 0.6, 0.7756, 0.6, 0.2359, 0.5829, 0.9372, 0.5566, 0.9815, 0.553, 0.9524, 0.5777, 0.911, 0.5566, 0.9815, 0.5255, 0.9971, 0.5239, 0.967, 0.553, 0.9524, 0.4745, 0.007534, 0.5255, 0.007534, 0.5239, 0.03266, 0.4761, 0.03266, 0.6005, 0.1301, 0.6067, 0.2174, 0.6, 0.2359, 0.5942, 0.1511, 0.6067, 0.7928, 0.6005, 0.871, 0.5942, 0.8489, 0.6, 0.7756, 0.3933, 0.7928, 0.3933, 0.2174, 0.4, 0.2359, 0.4, 0.7756, 0.5566, 0.02292, 0.5829, 0.06628, 0.5777, 0.08814, 0.553, 0.04714, 0.6005, 0.871, 0.5829, 0.9372, 0.5777, 0.911, 0.5942, 0.8489, 0.4434, 0.02292, 0.4745, 0.007534, 0.4761, 0.03266, 0.447, 0.04714, 0.5255, 0.007534, 0.5566, 0.02292, 0.553, 0.04714, 0.5239, 0.03266, 0.4434, 0.9815, 0.4171, 0.9372, 0.4223, 0.911, 0.447, 0.9524, 0.4773, 0.7321, 0.4633, 0.7086, 0.5367, 0.7086, 0.5227, 0.7321, 0.4633, 0.7086, 0.454, 0.6735, 0.546, 0.6735, 0.5367, 0.7086, 0.454, 0.6735, 0.4507, 0.632, 0.5493, 0.632, 0.546, 0.6735, 0.4507, 0.3867, 0.5493, 0.3867, 0.5493, 0.632, 0.4507, 0.632, 0.546, 0.3348, 0.5493, 0.3867, 0.4507, 0.3867, 0.454, 0.3348, 0.5367, 0.293, 0.546, 0.3348, 0.454, 0.3348, 0.4633, 0.293, 0.5227, 0.2693, 0.5367, 0.293, 0.4633, 0.293, 0.4773, 0.2693, 0.5062, 0.2616, 0.5227, 0.2693, 0.4773, 0.2693, 0.4938, 0.2616])
me_plane.materials.append(mat_white)
me_plane.materials.append(mat_black)
me_plane.use_remesh_fix_poles = True
me_plane.use_remesh_preserve_attributes = False
me_plane.use_mirror_vertex_groups = False
me_plane.update()
me_plane_001 = bpy.data.meshes.new('Plane.001')
me_plane_001.from_pydata([(1.394, 4.318, 0.1942), (1.794, 3.104, 0.1942), (1.69, 3.761, 0.1942), (-0.4281, 4.821, 0.1942), (-0.9509, 4.69, 0.1942), (-1.394, 4.318, 0.1942), (-1.69, 3.761, 0.1942), (-1.794, 3.104, 0.1942), (-0.1707, -2.759, -0.2417), (-1.362, -1.03, -0.2417), (-0.6266, -2.653, -0.2417), (-1.013, -2.325, -0.2417), (-1.271, -1.747, -0.2417), (1.362, -1.03, -0.2417), (0.1707, -2.759, -0.2417), (1.271, -1.747, -0.2417), (1.013, -2.325, -0.2417), (0.6266, -2.653, -0.2417), (-1.362, 2.358, -0.2417), (-0.1707, 3.855, -0.2417), (-1.271, 2.931, -0.2417), (-1.013, 3.416, -0.2417), (-0.6266, 3.741, -0.2417), (0.1707, 3.855, -0.2417), (1.362, 2.358, -0.2417), (0.6266, 3.741, -0.2417), (1.013, 3.416, -0.2417), (1.271, 2.931, -0.2417), (-0.3734, 4.308, -0.03882), (-1.565, 2.811, -0.03882), (-0.8293, 4.194, -0.03882), (-1.216, 3.87, -0.03882), (-1.474, 3.384, -0.03882), (-1.565, -1.609, -0.03882), (-0.3734, -3.308, 0.09204), (-1.474, -2.315, 0.02096), (-1.216, -2.874, 0.09704), (-0.8293, -3.195, 0.09287), (0.3734, -3.308, 0.09204), (1.565, -1.609, -0.03882), (0.8293, -3.195, 0.09287), (1.216, -2.874, 0.09704), (1.474, -2.315, 0.02096), (1.565, 2.811, -0.03882), (0.3734, 4.308, -0.03882), (1.474, 3.384, -0.03882), (1.216, 3.87, -0.03882), (0.8293, 4.194, -0.03882), (0.9509, 4.69, 0.1942), (0.4281, 4.821, 0.1942), (1.794, -1.966, 0.208), (1.69, -2.752, 0.3147), (1.394, -3.359, 0.375), (0.9509, -3.732, 0.375), (0.4281, -3.862, 0.375), (-1.69, -2.752, 0.3147), (-1.794, -1.966, 0.208), (-1.394, -3.359, 0.375), (-0.9509, -3.732, 0.375), (-0.4281, -3.862, 0.375), (1.148, -4.536, 1.279), (0.5169, -4.694, 1.279), (1.683, -4.086, 1.279), (2.166, -2.412, 1.106), (2.041, -3.343, 1.196), (1.148, 5.495, 1.098), (1.683, 5.045, 1.098), (-1.148, 5.495, 1.098), (-0.5169, 5.652, 1.098), (-2.041, 4.373, 1.098), (-1.683, 5.045, 1.098), (-2.166, 3.579, 1.098), (2.041, 4.373, 1.098), (2.166, 3.579, 1.098), (0.5169, 5.652, 1.098), (-2.041, -3.343, 1.196), (-2.166, -2.412, 1.106), (-1.683, -4.086, 1.279), (-1.148, -4.536, 1.279), (-0.5169, -4.694, 1.279), (1.263, -5.004, 2.433), (0.5685, -5.178, 2.433), (1.851, -4.51, 2.433), (2.383, -2.612, 2.253), (2.245, -3.685, 2.337), (1.263, 5.963, 2.253), (1.851, 5.469, 2.253), (-1.263, 5.963, 2.253), (-0.5685, 6.137, 2.253), (-2.245, 4.729, 2.253), (-1.851, 5.469, 2.253), (-2.383, 3.856, 2.253), (2.245, 4.729, 2.253), (2.383, 3.856, 2.253), (0.5685, 6.137, 2.253), (-2.245, -3.685, 2.337), (-2.383, -2.612, 2.253), (-1.851, -4.51, 2.433), (-1.263, -5.004, 2.433), (-0.5685, -5.178, 2.433), (1.298, -5.147, 3.079), (0.5843, -5.325, 3.079), (1.903, -4.639, 3.079), (2.449, -2.684, 2.898), (2.307, -3.789, 2.978), (1.298, 6.106, 2.898), (1.903, 5.598, 2.898), (-1.298, 6.106, 2.898), (-0.5843, 6.284, 2.898), (-2.307, 4.837, 2.898), (-1.903, 5.598, 2.898), (-2.449, 3.94, 2.898), (2.307, 4.837, 2.898), (2.449, 3.94, 2.898), (0.5843, 6.284, 2.898), (-2.307, -3.789, 2.978), (-2.449, -2.684, 2.898), (-1.903, -4.639, 3.079), (-1.298, -5.147, 3.079), (-0.5843, -5.325, 3.079), (2.535, -2.812, 3.053), (1.97, 5.766, 3.053), (-2.388, 4.979, 3.053), (-2.535, 4.051, 3.053), (2.388, 4.979, 3.053), (-2.388, -3.944, 3.146), (1.343, -5.327, 3.226), (0.6049, -5.511, 3.226), (1.97, -4.801, 3.227), (2.388, -3.944, 3.146), (1.343, 6.292, 3.053), (-1.343, 6.292, 3.053), (-0.6049, 6.477, 3.053), (-1.97, 5.766, 3.053), (2.535, 4.051, 3.053), (0.6049, 6.477, 3.053), (-2.535, -2.812, 3.053), (-1.97, -4.801, 3.227), (-1.343, -5.327, 3.226), (-0.6049, -5.511, 3.226)], [], [(8, 14, 38, 34), (55, 57, 77, 75), (32, 29, 7, 6), (13, 24, 43, 39), (23, 19, 28, 44), (19, 23, 25, 22), (18, 29, 32, 20), (20, 32, 31, 21), (21, 31, 30, 22), (22, 30, 28, 19), (43, 24, 27, 45), (45, 27, 26, 46), (46, 26, 25, 47), (47, 25, 23, 44), (13, 39, 42, 15), (15, 42, 41, 16), (16, 41, 40, 17), (17, 40, 38, 14), (33, 9, 12, 35), (35, 12, 11, 36), (36, 11, 10, 37), (37, 10, 8, 34), (18, 9, 33, 29), (33, 35, 55, 56), (45, 46, 0, 2), (28, 30, 4, 3), (40, 41, 52, 53), (37, 34, 59, 58), (31, 32, 6, 5), (34, 38, 54, 59), (46, 47, 48, 0), (43, 45, 2, 1), (42, 39, 50, 51), (35, 36, 57, 55), (39, 43, 1, 50), (44, 28, 3, 49), (38, 40, 53, 54), (30, 31, 5, 4), (47, 44, 49, 48), (29, 33, 56, 7), (41, 42, 51, 52), (36, 37, 58, 57), (65, 74, 94, 85), (4, 5, 70, 67), (57, 58, 78, 77), (54, 53, 60, 61), (2, 0, 66, 72), (58, 59, 79, 78), (53, 52, 62, 60), (1, 2, 72, 73), (7, 56, 76, 71), (51, 50, 63, 64), (48, 49, 74, 65), (59, 54, 61, 79), (0, 48, 65, 66), (52, 51, 64, 62), (50, 1, 73, 63), (3, 4, 67, 68), (49, 3, 68, 74), (5, 6, 69, 70), (56, 55, 75, 76), (6, 7, 71, 69), (87, 90, 110, 107), (66, 65, 85, 86), (63, 73, 93, 83), (62, 64, 84, 82), (68, 67, 87, 88), (74, 68, 88, 94), (76, 75, 95, 96), (70, 69, 89, 90), (75, 77, 97, 95), (69, 71, 91, 89), (77, 78, 98, 97), (67, 70, 90, 87), (61, 60, 80, 81), (78, 79, 99, 98), (72, 66, 86, 92), (60, 62, 82, 80), (71, 76, 96, 91), (73, 72, 92, 93), (64, 63, 83, 84), (79, 61, 81, 99), (108, 107, 131, 132), (81, 80, 100, 101), (98, 99, 119, 118), (92, 86, 106, 112), (80, 82, 102, 100), (91, 96, 116, 111), (93, 92, 112, 113), (84, 83, 103, 104), (99, 81, 101, 119), (85, 94, 114, 105), (86, 85, 105, 106), (83, 93, 113, 103), (82, 84, 104, 102), (88, 87, 107, 108), (94, 88, 108, 114), (96, 95, 115, 116), (90, 89, 109, 110), (95, 97, 117, 115), (89, 91, 111, 109), (97, 98, 118, 117), (114, 108, 132, 135), (116, 115, 125, 136), (110, 109, 122, 133), (115, 117, 137, 125), (109, 111, 123, 122), (117, 118, 138, 137), (107, 110, 133, 131), (101, 100, 126, 127), (118, 119, 139, 138), (112, 106, 121, 124), (100, 102, 128, 126), (111, 116, 136, 123), (113, 112, 124, 134), (104, 103, 120, 129), (119, 101, 127, 139), (105, 114, 135, 130), (106, 105, 130, 121), (103, 113, 134, 120), (102, 104, 129, 128), (22, 25, 26, 21), (21, 26, 27, 20), (20, 27, 24, 18), (9, 18, 24, 13), (15, 12, 9, 13), (16, 11, 12, 15), (17, 10, 11, 16), (14, 8, 10, 17)])
me_plane_001.polygons.foreach_set('use_smooth', [True] * 129)
me_plane_001.polygons.foreach_set('material_index', [1, 1, 1, 1, 1, 1, 1, 1, 1, 1, 1, 1, 1, 1, 1, 1, 1, 1, 1, 1, 1, 1, 1, 1, 1, 1, 1, 1, 1, 1, 1, 1, 1, 1, 1, 1, 1, 1, 1, 1, 1, 1, 1, 1, 1, 1, 1, 1, 1, 1, 1, 1, 1, 1, 1, 1, 1, 1, 1, 1, 1, 1, 1, 1, 1, 1, 1, 1, 1, 1, 1, 1, 1, 1, 1, 1, 1, 1, 1, 1, 1, 1, 1, 1, 1, 1, 1, 1, 1, 1, 1, 1, 1, 1, 1, 1, 1, 1, 1, 1, 1, 1, 1, 1, 1, 1, 1, 1, 1, 1, 1, 1, 1, 1, 1, 1, 1, 1, 1, 1, 1, 1, 1, 1, 1, 1, 1, 1, 1])
_k = set([(120, 129), (120, 134), (121, 124), (121, 130), (122, 123), (122, 133), (123, 136), (124, 134), (125, 136), (125, 137), (126, 127), (126, 128), (127, 139), (128, 129), (130, 135), (131, 132), (131, 133), (132, 135), (137, 138), (138, 139)])
me_plane_001.attributes.new('sharp_edge', 'BOOLEAN', 'EDGE').data.foreach_set('value', [ (min(e.vertices), max(e.vertices)) in _k for e in me_plane_001.edges])
_uv = me_plane_001.uv_layers.new(name='UVMap')
_uv.uv.foreach_set('vector', [0.3289, 0.5849, 0.3206, 0.5849, 0.3157, 0.5581, 0.3339, 0.5581, 0.2982, 0.1017, 0.2981, 0.07212, 0.3209, 0.03586, 0.3208, 0.07216, 0.2899, 0.4042, 0.2903, 0.3759, 0.297, 0.39, 0.2966, 0.4225, 0.3688, 0.344, 0.3694, 0.1772, 0.3753, 0.1551, 0.3745, 0.3727, 0.3206, 0.9107, 0.3289, 0.9107, 0.3339, 0.9331, 0.3157, 0.9331, 0.3289, 0.9107, 0.3206, 0.9107, 0.3096, 0.9051, 0.34, 0.9051, 0.3579, 0.8369, 0.3628, 0.8594, 0.3606, 0.8876, 0.3557, 0.8651, 0.3557, 0.8651, 0.3606, 0.8876, 0.3543, 0.9115, 0.3494, 0.8891, 0.3494, 0.8891, 0.3543, 0.9115, 0.3449, 0.9275, 0.34, 0.9051, 0.34, 0.9051, 0.3449, 0.9275, 0.3339, 0.9331, 0.3289, 0.9107, 0.2868, 0.8594, 0.2917, 0.8369, 0.2939, 0.8651, 0.289, 0.8876, 0.289, 0.8876, 0.2939, 0.8651, 0.3002, 0.8891, 0.2953, 0.9115, 0.2953, 0.9115, 0.3002, 0.8891, 0.3096, 0.9051, 0.3046, 0.9275, 0.3046, 0.9275, 0.3096, 0.9051, 0.3206, 0.9107, 0.3157, 0.9331, 0.2917, 0.6701, 0.2868, 0.6417, 0.289, 0.607, 0.2939, 0.6348, 0.2939, 0.6348, 0.289, 0.607, 0.2953, 0.5795, 0.3002, 0.6063, 0.3002, 0.6063, 0.2953, 0.5795, 0.3046, 0.5637, 0.3096, 0.5902, 0.3096, 0.5902, 0.3046, 0.5637, 0.3157, 0.5581, 0.3206, 0.5849, 0.3628, 0.6417, 0.3579, 0.6701, 0.3557, 0.6348, 0.3606, 0.607, 0.3606, 0.607, 0.3557, 0.6348, 0.3494, 0.6063, 0.3543, 0.5795, 0.3543, 0.5795, 0.3494, 0.6063, 0.34, 0.5902, 0.3449, 0.5637, 0.3449, 0.5637, 0.34, 0.5902, 0.3289, 0.5849, 0.3339, 0.5581, 0.2844, 0.3538, 0.2837, 0.187, 0.2894, 0.1582, 0.2903, 0.3759, 0.2894, 0.1582, 0.2903, 0.1235, 0.2982, 0.1017, 0.2963, 0.1404, 0.289, 0.8876, 0.2953, 0.9115, 0.2909, 0.9337, 0.2837, 0.9063, 0.3339, 0.9331, 0.3449, 0.9275, 0.3479, 0.9521, 0.3352, 0.9585, 0.3046, 0.5637, 0.2953, 0.5795, 0.2909, 0.5557, 0.3017, 0.5374, 0.3449, 0.5637, 0.3339, 0.5581, 0.3352, 0.531, 0.3479, 0.5374, 0.3543, 0.9115, 0.3606, 0.8876, 0.3659, 0.9063, 0.3587, 0.9337, 0.3339, 0.5581, 0.3157, 0.5581, 0.3144, 0.531, 0.3352, 0.531, 0.2953, 0.9115, 0.3046, 0.9275, 0.3017, 0.9521, 0.2909, 0.9337, 0.3753, 0.1551, 0.375, 0.1268, 0.3817, 0.1085, 0.382, 0.1409, 0.3753, 0.4074, 0.3745, 0.3727, 0.3814, 0.3906, 0.3833, 0.4292, 0.3606, 0.607, 0.3543, 0.5795, 0.3587, 0.5557, 0.3659, 0.5856, 0.3745, 0.3727, 0.3753, 0.1551, 0.382, 0.1409, 0.3814, 0.3906, 0.3157, 0.9331, 0.3339, 0.9331, 0.3352, 0.9585, 0.3144, 0.9585, 0.3157, 0.5581, 0.3046, 0.5637, 0.3017, 0.5374, 0.3144, 0.531, 0.3449, 0.9275, 0.3543, 0.9115, 0.3587, 0.9337, 0.3479, 0.9521, 0.3046, 0.9275, 0.3157, 0.9331, 0.3144, 0.9585, 0.3017, 0.9521, 0.2903, 0.3759, 0.2894, 0.1582, 0.2963, 0.1404, 0.297, 0.39, 0.2953, 0.5795, 0.289, 0.607, 0.2837, 0.5856, 0.2909, 0.5557, 0.3543, 0.5795, 0.3449, 0.5637, 0.3479, 0.5374, 0.3587, 0.5557, 0.4085, 0.5681, 0.4092, 0.5992, 0.3835, 0.5967, 0.3828, 0.5625, 0.3479, 0.9521, 0.3587, 0.9337, 0.3657, 0.9701, 0.3527, 0.9922, 0.08209, 0.6982, 0.07928, 0.72, 0.05234, 0.7103, 0.05573, 0.6839, 0.07829, 0.7879, 0.07928, 0.8137, 0.05234, 0.8234, 0.05115, 0.7923, 0.3817, 0.1085, 0.3803, 0.08073, 0.4034, 0.04539, 0.405, 0.07886, 0.07928, 0.72, 0.07829, 0.7457, 0.05115, 0.7414, 0.05234, 0.7103, 0.07928, 0.8137, 0.08209, 0.8355, 0.05573, 0.8497, 0.05234, 0.8234, 0.382, 0.1409, 0.3817, 0.1085, 0.405, 0.07886, 0.4054, 0.118, 0.297, 0.39, 0.2963, 0.1404, 0.3194, 0.1179, 0.3204, 0.4129, 0.3833, 0.4292, 0.3814, 0.3906, 0.4045, 0.4131, 0.4058, 0.4588, 0.3017, 0.9521, 0.3144, 0.9585, 0.3122, 1.0, 0.2969, 0.9922, 0.07829, 0.7457, 0.07829, 0.7879, 0.05115, 0.7923, 0.05115, 0.7414, 0.2909, 0.9337, 0.3017, 0.9521, 0.2969, 0.9922, 0.2839, 0.9701, 0.3832, 0.4588, 0.3833, 0.4292, 0.4058, 0.4588, 0.406, 0.4951, 0.3814, 0.3906, 0.382, 0.1409, 0.4054, 0.118, 0.4045, 0.4131, 0.3352, 0.9585, 0.3479, 0.9521, 0.3527, 0.9922, 0.3373, 1.0, 0.3144, 0.9585, 0.3352, 0.9585, 0.3373, 1.0, 0.3122, 1.0, 0.2953, 0.4502, 0.2966, 0.4225, 0.3199, 0.4521, 0.3183, 0.4856, 0.2963, 0.1404, 0.2982, 0.1017, 0.3208, 0.07216, 0.3194, 0.1179, 0.2966, 0.4225, 0.297, 0.39, 0.3204, 0.4129, 0.3199, 0.4521, 0.3828, 0.6869, 0.3808, 0.7159, 0.3659, 0.7184, 0.3679, 0.6886, 0.4034, 0.04539, 0.4009, 0.02273, 0.429, 0.0, 0.4318, 0.02492, 0.4045, 0.4131, 0.4054, 0.118, 0.434, 0.1048, 0.4328, 0.4234, 0.406, 0.4951, 0.4058, 0.4588, 0.4339, 0.4761, 0.4342, 0.5163, 0.4092, 0.6501, 0.4085, 0.6812, 0.3828, 0.6869, 0.3835, 0.6527, 0.4092, 0.5992, 0.4092, 0.6501, 0.3835, 0.6527, 0.3835, 0.5967, 0.3194, 0.1179, 0.3208, 0.07216, 0.3489, 0.05486, 0.3477, 0.1076, 0.3183, 0.4856, 0.3199, 0.4521, 0.3485, 0.4692, 0.3467, 0.506, 0.3208, 0.07216, 0.3209, 0.03586, 0.3491, 0.01462, 0.3489, 0.05486, 0.3199, 0.4521, 0.3204, 0.4129, 0.349, 0.4261, 0.3485, 0.4692, 0.05573, 0.6839, 0.05234, 0.7103, 0.02214, 0.7046, 0.02587, 0.6756, 0.3158, 0.5082, 0.3183, 0.4856, 0.3467, 0.506, 0.344, 0.531, 0.05115, 0.7923, 0.05234, 0.8234, 0.02214, 0.829, 0.02083, 0.7948, 0.05234, 0.7103, 0.05115, 0.7414, 0.02083, 0.7388, 0.02214, 0.7046, 0.405, 0.07886, 0.4034, 0.04539, 0.4318, 0.02492, 0.4335, 0.06174, 0.05234, 0.8234, 0.05573, 0.8497, 0.02587, 0.858, 0.02214, 0.829, 0.3204, 0.4129, 0.3194, 0.1179, 0.3477, 0.1076, 0.349, 0.4261, 0.4054, 0.118, 0.405, 0.07886, 0.4335, 0.06174, 0.434, 0.1048, 0.4058, 0.4588, 0.4045, 0.4131, 0.4328, 0.4234, 0.4339, 0.4761, 0.05115, 0.7414, 0.05115, 0.7923, 0.02083, 0.7948, 0.02083, 0.7388, 0.08682, 0.7989, 0.09116, 0.834, 0.08658, 0.8363, 0.08209, 0.7999, 0.02083, 0.7948, 0.02214, 0.829, 0.006164, 0.8307, 0.004817, 0.7956, 0.02214, 0.7046, 0.02083, 0.7388, 0.004817, 0.738, 0.006164, 0.7029, 0.4335, 0.06174, 0.4318, 0.02492, 0.4474, 0.01875, 0.4492, 0.05659, 0.02214, 0.829, 0.02587, 0.858, 0.01, 0.8605, 0.006164, 0.8307, 0.349, 0.4261, 0.3477, 0.1076, 0.3634, 0.1039, 0.3647, 0.4301, 0.434, 0.1048, 0.4335, 0.06174, 0.4492, 0.05659, 0.4497, 0.1009, 0.4339, 0.4761, 0.4328, 0.4234, 0.4485, 0.4271, 0.4495, 0.4814, 0.02083, 0.7388, 0.02083, 0.7948, 0.004817, 0.7956, 0.004817, 0.738, 0.3828, 0.5625, 0.3835, 0.5967, 0.3687, 0.5959, 0.3679, 0.5608, 0.3808, 0.5335, 0.3828, 0.5625, 0.3679, 0.5608, 0.3659, 0.531, 0.4328, 0.4234, 0.434, 0.1048, 0.4497, 0.1009, 0.4485, 0.4271, 0.4342, 0.5163, 0.4339, 0.4761, 0.4495, 0.4814, 0.4498, 0.5229, 0.3835, 0.6527, 0.3828, 0.6869, 0.3679, 0.6886, 0.3687, 0.6534, 0.3835, 0.5967, 0.3835, 0.6527, 0.3687, 0.6534, 0.3687, 0.5959, 0.3477, 0.1076, 0.3489, 0.05486, 0.3644, 0.04955, 0.3634, 0.1039, 0.3467, 0.506, 0.3485, 0.4692, 0.3641, 0.4744, 0.3623, 0.5122, 0.3489, 0.05486, 0.3491, 0.01462, 0.3647, 0.008101, 0.3644, 0.04955, 0.3485, 0.4692, 0.349, 0.4261, 0.3647, 0.4301, 0.3641, 0.4744, 0.02587, 0.6756, 0.02214, 0.7046, 0.006164, 0.7029, 0.01, 0.6731, 0.08682, 0.7413, 0.08682, 0.7989, 0.08209, 0.7999, 0.08209, 0.7403, 0.3634, 0.1039, 0.3644, 0.04955, 0.3688, 0.04185, 0.3675, 0.09742, 0.3623, 0.5122, 0.3641, 0.4744, 0.3683, 0.4812, 0.3664, 0.5204, 0.3644, 0.04955, 0.3647, 0.008101, 0.3685, 0.0, 0.3688, 0.04185, 0.3641, 0.4744, 0.3647, 0.4301, 0.3688, 0.4354, 0.3683, 0.4812, 0.1291, 0.6731, 0.1291, 0.712, 0.125, 0.7159, 0.125, 0.6757, 0.09116, 0.834, 0.1035, 0.8638, 0.09935, 0.8671, 0.08658, 0.8363, 0.004817, 0.7956, 0.006164, 0.8307, 0.001392, 0.833, 0.0, 0.7966, 0.006164, 0.7029, 0.004817, 0.738, 0.0, 0.737, 0.001392, 0.7006, 0.4492, 0.05659, 0.4474, 0.01875, 0.4515, 0.01054, 0.4533, 0.04971, 0.1331, 0.677, 0.1331, 0.7159, 0.1291, 0.7134, 0.1291, 0.6731, 0.3647, 0.4301, 0.3634, 0.1039, 0.3675, 0.09742, 0.3688, 0.4354, 0.4497, 0.1009, 0.4492, 0.05659, 0.4533, 0.04971, 0.4538, 0.09558, 0.4495, 0.4814, 0.4485, 0.4271, 0.4525, 0.4335, 0.4538, 0.4891, 0.004817, 0.738, 0.004817, 0.7956, 0.0, 0.7966, 0.0, 0.737, 0.09116, 0.7062, 0.08682, 0.7413, 0.08209, 0.7403, 0.08658, 0.7039, 0.1035, 0.6764, 0.09116, 0.7062, 0.08658, 0.7039, 0.09935, 0.6731, 0.4485, 0.4271, 0.4497, 0.1009, 0.4538, 0.09558, 0.4525, 0.4335, 0.4498, 0.5229, 0.4495, 0.4814, 0.4538, 0.4891, 0.4536, 0.531, 0.34, 0.9051, 0.3096, 0.9051, 0.3002, 0.8891, 0.3494, 0.8891, 0.3494, 0.8891, 0.3002, 0.8891, 0.2939, 0.8651, 0.3557, 0.8651, 0.3557, 0.8651, 0.2939, 0.8651, 0.2917, 0.8369, 0.3579, 0.8369, 0.3579, 0.6701, 0.3579, 0.8369, 0.2917, 0.8369, 0.2917, 0.6701, 0.2939, 0.6348, 0.3557, 0.6348, 0.3579, 0.6701, 0.2917, 0.6701, 0.3002, 0.6063, 0.3494, 0.6063, 0.3557, 0.6348, 0.2939, 0.6348, 0.3096, 0.5902, 0.34, 0.5902, 0.3494, 0.6063, 0.3002, 0.6063, 0.3206, 0.5849, 0.3289, 0.5849, 0.34, 0.5902, 0.3096, 0.5902])
me_plane_001.materials.append(mat_white)
me_plane_001.materials.append(mat_black)
me_plane_001.use_remesh_fix_poles = True
me_plane_001.use_remesh_preserve_attributes = False
me_plane_001.use_mirror_vertex_groups = False
me_plane_001.update()
me_circle = bpy.data.meshes.new('Circle')
me_circle.from_pydata([(0.001599, 0.8958, -4.491), (-0.06557, 0.8897, -4.493), (-0.1302, 0.8717, -4.5), (-0.1899, 0.8425, -4.512), (-0.2422, 0.8033, -4.529), (-0.2853, 0.7555, -4.549), (-0.3173, 0.701, -4.572), (-0.3372, 0.6418, -4.598), (-0.3441, 0.5804, -4.625), (-0.3378, 0.5189, -4.652), (-0.3186, 0.4599, -4.679), (-0.287, 0.4054, -4.703), (-0.2445, 0.3578, -4.725), (-0.1925, 0.3186, -4.743), (-0.1332, 0.2896, -4.756), (-0.06871, 0.2718, -4.765), (-0.001599, 0.2658, -4.769), (0.06557, 0.2719, -4.767), (0.1302, 0.2899, -4.76), (0.1899, 0.3191, -4.748), (0.2422, 0.3584, -4.732), (0.2853, 0.4062, -4.711), (0.3173, 0.4607, -4.688), (0.3372, 0.5198, -4.662), (0.3441, 0.5813, -4.635), (0.3378, 0.6427, -4.608), (0.3186, 0.7018, -4.582), (0.287, 0.7562, -4.557), (0.2445, 0.8039, -4.536), (0.1925, 0.843, -4.518), (0.1332, 0.872, -4.504), (0.06871, 0.8899, -4.495), (-0.06517, 0.878, -4.467), (0.001998, 0.8841, -4.465), (-0.1298, 0.86, -4.474), (-0.1895, 0.8308, -4.485), (-0.2418, 0.7915, -4.502), (-0.2849, 0.7437, -4.522), (-0.3169, 0.6892, -4.546), (-0.3368, 0.6301, -4.572), (-0.3437, 0.5687, -4.599), (-0.3374, 0.5072, -4.626), (-0.3182, 0.4481, -4.652), (-0.2866, 0.3937, -4.676), (-0.2441, 0.346, -4.698), (-0.1921, 0.3069, -4.716), (-0.1328, 0.2779, -4.73), (-0.06831, 0.26, -4.738), (-0.0012, 0.2541, -4.742), (0.06597, 0.2602, -4.74), (0.1306, 0.2782, -4.733), (0.1903, 0.3074, -4.722), (0.2426, 0.3467, -4.705), (0.2857, 0.3944, -4.685), (0.3177, 0.4489, -4.661), (0.3376, 0.5081, -4.635), (0.3445, 0.5695, -4.608), (0.3382, 0.631, -4.581), (0.319, 0.69, -4.555), (0.2874, 0.7445, -4.531), (0.2449, 0.7922, -4.509), (0.1929, 0.8313, -4.491), (0.1336, 0.8603, -4.477), (0.06911, 0.8781, -4.468), (-0.04447, 0.7804, -4.51), (0.001493, 0.7846, -4.509), (-0.0887, 0.7681, -4.515), (-0.1295, 0.7481, -4.523), (-0.1653, 0.7213, -4.534), (-0.1948, 0.6886, -4.548), (-0.2167, 0.6513, -4.564), (-0.2303, 0.6108, -4.582), (-0.2351, 0.5688, -4.6), (-0.2308, 0.5267, -4.619), (-0.2176, 0.4863, -4.637), (-0.196, 0.4491, -4.653), (-0.1669, 0.4165, -4.668), (-0.1313, 0.3897, -4.68), (-0.09072, 0.3698, -4.69), (-0.04661, 0.3576, -4.696), (-0.0006947, 0.3535, -4.698), (0.04526, 0.3577, -4.697), (0.0895, 0.3701, -4.692), (0.1303, 0.39, -4.684), (0.1661, 0.4169, -4.673), (0.1956, 0.4496, -4.659), (0.2175, 0.4869, -4.643), (0.2311, 0.5273, -4.625), (0.2359, 0.5694, -4.607), (0.2316, 0.6114, -4.588), (0.2184, 0.6519, -4.57), (0.1968, 0.6891, -4.554), (0.1677, 0.7217, -4.539), (0.1321, 0.7485, -4.526), (0.09152, 0.7683, -4.517), (0.04741, 0.7806, -4.511), (-0.04483, 0.7912, -4.534), (0.001126, 0.7954, -4.533), (-0.08907, 0.7789, -4.539), (-0.1299, 0.7589, -4.547), (-0.1657, 0.7321, -4.558), (-0.1951, 0.6994, -4.572), (-0.2171, 0.6621, -4.589), (-0.2307, 0.6216, -4.606), (-0.2354, 0.5796, -4.625), (-0.2311, 0.5375, -4.643), (-0.2179, 0.4971, -4.661), (-0.1964, 0.4599, -4.678), (-0.1672, 0.4272, -4.693), (-0.1317, 0.4005, -4.705), (-0.09109, 0.3806, -4.714), (-0.04698, 0.3684, -4.72), (-0.001062, 0.3643, -4.723), (0.0449, 0.3685, -4.722), (0.08913, 0.3808, -4.717), (0.1299, 0.4008, -4.709), (0.1658, 0.4277, -4.697), (0.1952, 0.4604, -4.683), (0.2172, 0.4977, -4.667), (0.2308, 0.5381, -4.65), (0.2355, 0.5802, -4.631), (0.2312, 0.6222, -4.613), (0.218, 0.6626, -4.595), (0.1964, 0.6999, -4.578), (0.1673, 0.7325, -4.563), (0.1318, 0.7593, -4.551), (0.09115, 0.7791, -4.542), (0.04704, 0.7913, -4.536), (0.0009658, 2.875, -1.92), (-0.03564, 2.876, -1.917), (-0.07087, 2.877, -1.906), (-0.1034, 2.877, -1.889), (-0.1319, 2.878, -1.866), (-0.1553, 2.878, -1.838), (-0.1728, 2.879, -1.805), (-0.1837, 2.88, -1.77), (-0.1874, 2.88, -1.734), (-0.184, 2.88, -1.697), (-0.1735, 2.881, -1.662), (-0.1563, 2.881, -1.629), (-0.1331, 2.881, -1.601), (-0.1048, 2.881, -1.577), (-0.07248, 2.88, -1.56), (-0.03735, 2.88, -1.549), (-0.0007768, 2.879, -1.545), (0.03583, 2.879, -1.549), (0.07105, 2.878, -1.559), (0.1036, 2.878, -1.576), (0.1321, 2.877, -1.6), (0.1555, 2.876, -1.628), (0.173, 2.876, -1.66), (0.1839, 2.875, -1.695), (0.1876, 2.875, -1.732), (0.1842, 2.875, -1.769), (0.1737, 2.874, -1.804), (0.1565, 2.874, -1.836), (0.1333, 2.874, -1.865), (0.105, 2.874, -1.888), (0.07266, 2.875, -1.906), (0.03753, 2.875, -1.917), (-0.03542, 2.892, -1.917), (0.001183, 2.891, -1.921), (-0.07065, 2.892, -1.907), (-0.1031, 2.893, -1.889), (-0.1317, 2.894, -1.866), (-0.1551, 2.894, -1.838), (-0.1726, 2.895, -1.806), (-0.1834, 2.895, -1.771), (-0.1872, 2.896, -1.734), (-0.1838, 2.896, -1.697), (-0.1733, 2.896, -1.662), (-0.1561, 2.897, -1.63), (-0.1329, 2.897, -1.601), (-0.1046, 2.896, -1.578), (-0.07226, 2.896, -1.56), (-0.03713, 2.896, -1.549), (-0.0005592, 2.895, -1.546), (0.03604, 2.895, -1.549), (0.07127, 2.894, -1.559), (0.1038, 2.894, -1.577), (0.1323, 2.893, -1.6), (0.1558, 2.892, -1.628), (0.1732, 2.892, -1.66), (0.1841, 2.891, -1.696), (0.1878, 2.891, -1.732), (0.1844, 2.89, -1.769), (0.1739, 2.89, -1.804), (0.1567, 2.89, -1.836), (0.1335, 2.89, -1.865), (0.1052, 2.89, -1.888), (0.07288, 2.891, -1.906), (0.03775, 2.891, -1.917), (-0.02414, 2.892, -1.859), (0.0009083, 2.892, -1.861), (-0.04824, 2.893, -1.852), (-0.07048, 2.893, -1.84), (-0.09, 2.894, -1.824), (-0.106, 2.894, -1.805), (-0.118, 2.894, -1.783), (-0.1254, 2.895, -1.759), (-0.128, 2.895, -1.734), (-0.1257, 2.895, -1.709), (-0.1185, 2.895, -1.685), (-0.1067, 2.896, -1.662), (-0.09084, 2.895, -1.643), (-0.07147, 2.895, -1.627), (-0.04934, 2.895, -1.615), (-0.02531, 2.895, -1.607), (-0.0002841, 2.895, -1.605), (0.02476, 2.894, -1.607), (0.04887, 2.894, -1.614), (0.0711, 2.893, -1.626), (0.09062, 2.893, -1.642), (0.1067, 2.893, -1.661), (0.1186, 2.892, -1.683), (0.126, 2.892, -1.707), (0.1286, 2.892, -1.732), (0.1263, 2.891, -1.757), (0.1191, 2.891, -1.782), (0.1073, 2.891, -1.804), (0.09147, 2.891, -1.823), (0.0721, 2.891, -1.839), (0.04997, 2.891, -1.851), (0.02593, 2.892, -1.859), (-0.02434, 2.878, -1.859), (0.0007082, 2.877, -1.861), (-0.04844, 2.878, -1.852), (-0.07068, 2.879, -1.84), (-0.0902, 2.879, -1.824), (-0.1062, 2.879, -1.805), (-0.1182, 2.88, -1.783), (-0.1256, 2.88, -1.759), (-0.1282, 2.88, -1.734), (-0.1259, 2.881, -1.708), (-0.1187, 2.881, -1.684), (-0.1069, 2.881, -1.662), (-0.09104, 2.881, -1.643), (-0.07167, 2.881, -1.627), (-0.04954, 2.881, -1.615), (-0.02551, 2.88, -1.607), (-0.0004841, 2.88, -1.605), (0.02456, 2.88, -1.607), (0.04867, 2.879, -1.614), (0.0709, 2.879, -1.626), (0.09042, 2.878, -1.642), (0.1065, 2.878, -1.661), (0.1184, 2.878, -1.683), (0.1258, 2.877, -1.707), (0.1284, 2.877, -1.732), (0.1261, 2.877, -1.757), (0.1189, 2.877, -1.781), (0.1071, 2.877, -1.804), (0.09127, 2.877, -1.823), (0.0719, 2.877, -1.839), (0.04977, 2.877, -1.851), (0.02573, 2.877, -1.859)], [], [(1, 0, 31, 30, 29, 28, 27, 26, 25, 24, 23, 22, 21, 20, 19, 18, 17, 16, 15, 14, 13, 12, 11, 10, 9, 8, 7, 6, 5, 4, 3, 2), (60, 61, 93, 92), (20, 21, 53, 52), (7, 8, 40, 39), (21, 22, 54, 53), (8, 9, 41, 40), (22, 23, 55, 54), (9, 10, 42, 41), (23, 24, 56, 55), (10, 11, 43, 42), (24, 25, 57, 56), (11, 12, 44, 43), (25, 26, 58, 57), (12, 13, 45, 44), (26, 27, 59, 58), (13, 14, 46, 45), (0, 1, 32, 33), (27, 28, 60, 59), (14, 15, 47, 46), (1, 2, 34, 32), (28, 29, 61, 60), (15, 16, 48, 47), (2, 3, 35, 34), (29, 30, 62, 61), (16, 17, 49, 48), (3, 4, 36, 35), (30, 31, 63, 62), (17, 18, 50, 49), (4, 5, 37, 36), (31, 0, 33, 63), (18, 19, 51, 50), (5, 6, 38, 37), (19, 20, 52, 51), (6, 7, 39, 38), (95, 65, 97, 127), (47, 48, 80, 79), (34, 35, 67, 66), (61, 62, 94, 93), (48, 49, 81, 80), (35, 36, 68, 67), (62, 63, 95, 94), (49, 50, 82, 81), (36, 37, 69, 68), (63, 33, 65, 95), (50, 51, 83, 82), (37, 38, 70, 69), (51, 52, 84, 83), (38, 39, 71, 70), (52, 53, 85, 84), (39, 40, 72, 71), (53, 54, 86, 85), (40, 41, 73, 72), (54, 55, 87, 86), (41, 42, 74, 73), (55, 56, 88, 87), (42, 43, 75, 74), (56, 57, 89, 88), (43, 44, 76, 75), (57, 58, 90, 89), (44, 45, 77, 76), (58, 59, 91, 90), (45, 46, 78, 77), (33, 32, 64, 65), (59, 60, 92, 91), (46, 47, 79, 78), (32, 34, 66, 64), (96, 98, 99, 100, 101, 102, 103, 104, 105, 106, 107, 108, 109, 110, 111, 112, 113, 114, 115, 116, 117, 118, 119, 120, 121, 122, 123, 124, 125, 126, 127, 97), (82, 83, 115, 114), (69, 70, 102, 101), (83, 84, 116, 115), (70, 71, 103, 102), (84, 85, 117, 116), (71, 72, 104, 103), (85, 86, 118, 117), (72, 73, 105, 104), (86, 87, 119, 118), (73, 74, 106, 105), (87, 88, 120, 119), (74, 75, 107, 106), (88, 89, 121, 120), (75, 76, 108, 107), (89, 90, 122, 121), (76, 77, 109, 108), (90, 91, 123, 122), (77, 78, 110, 109), (65, 64, 96, 97), (91, 92, 124, 123), (78, 79, 111, 110), (64, 66, 98, 96), (92, 93, 125, 124), (79, 80, 112, 111), (66, 67, 99, 98), (93, 94, 126, 125), (80, 81, 113, 112), (67, 68, 100, 99), (94, 95, 127, 126), (81, 82, 114, 113), (68, 69, 101, 100), (129, 128, 159, 158, 157, 156, 155, 154, 153, 152, 151, 150, 149, 148, 147, 146, 145, 144, 143, 142, 141, 140, 139, 138, 137, 136, 135, 134, 133, 132, 131, 130), (188, 189, 221, 220), (148, 149, 181, 180), (135, 136, 168, 167), (149, 150, 182, 181), (136, 137, 169, 168), (150, 151, 183, 182), (137, 138, 170, 169), (151, 152, 184, 183), (138, 139, 171, 170), (152, 153, 185, 184), (139, 140, 172, 171), (153, 154, 186, 185), (140, 141, 173, 172), (154, 155, 187, 186), (141, 142, 174, 173), (128, 129, 160, 161), (155, 156, 188, 187), (142, 143, 175, 174), (129, 130, 162, 160), (156, 157, 189, 188), (143, 144, 176, 175), (130, 131, 163, 162), (157, 158, 190, 189), (144, 145, 177, 176), (131, 132, 164, 163), (158, 159, 191, 190), (145, 146, 178, 177), (132, 133, 165, 164), (159, 128, 161, 191), (146, 147, 179, 178), (133, 134, 166, 165), (147, 148, 180, 179), (134, 135, 167, 166), (223, 193, 225, 255), (175, 176, 208, 207), (162, 163, 195, 194), (189, 190, 222, 221), (176, 177, 209, 208), (163, 164, 196, 195), (190, 191, 223, 222), (177, 178, 210, 209), (164, 165, 197, 196), (191, 161, 193, 223), (178, 179, 211, 210), (165, 166, 198, 197), (179, 180, 212, 211), (166, 167, 199, 198), (180, 181, 213, 212), (167, 168, 200, 199), (181, 182, 214, 213), (168, 169, 201, 200), (182, 183, 215, 214), (169, 170, 202, 201), (183, 184, 216, 215), (170, 171, 203, 202), (184, 185, 217, 216), (171, 172, 204, 203), (185, 186, 218, 217), (172, 173, 205, 204), (186, 187, 219, 218), (173, 174, 206, 205), (161, 160, 192, 193), (187, 188, 220, 219), (174, 175, 207, 206), (160, 162, 194, 192), (224, 226, 227, 228, 229, 230, 231, 232, 233, 234, 235, 236, 237, 238, 239, 240, 241, 242, 243, 244, 245, 246, 247, 248, 249, 250, 251, 252, 253, 254, 255, 225), (210, 211, 243, 242), (197, 198, 230, 229), (211, 212, 244, 243), (198, 199, 231, 230), (212, 213, 245, 244), (199, 200, 232, 231), (213, 214, 246, 245), (200, 201, 233, 232), (214, 215, 247, 246), (201, 202, 234, 233), (215, 216, 248, 247), (202, 203, 235, 234), (216, 217, 249, 248), (203, 204, 236, 235), (217, 218, 250, 249), (204, 205, 237, 236), (218, 219, 251, 250), (205, 206, 238, 237), (193, 192, 224, 225), (219, 220, 252, 251), (206, 207, 239, 238), (192, 194, 226, 224), (220, 221, 253, 252), (207, 208, 240, 239), (194, 195, 227, 226), (221, 222, 254, 253), (208, 209, 241, 240), (195, 196, 228, 227), (222, 223, 255, 254), (209, 210, 242, 241), (196, 197, 229, 228)])
_uv = me_circle.uv_layers.new(name='UVMap')
_uv.uv.foreach_set('vector', [0.1842, 0.5, 0.1615, 0.52, 0.1373, 0.5302, 0.1127, 0.5302, 0.08854, 0.52, 0.06579, 0.5, 0.04532, 0.471, 0.02791, 0.4341, 0.01423, 0.3906, 0.004804, 0.3424, 2.175e-08, 0.2912, 0.0, 0.239, 0.004804, 0.1878, 0.01423, 0.1395, 0.02791, 0.0961, 0.04532, 0.05918, 0.06579, 0.03017, 0.08854, 0.01019, 0.1127, 0.0, 0.1373, 1.845e-07, 0.1615, 0.01019, 0.1842, 0.03017, 0.2047, 0.05918, 0.2221, 0.0961, 0.2358, 0.1395, 0.2452, 0.1878, 0.25, 0.239, 0.25, 0.2912, 0.2452, 0.3424, 0.2358, 0.3906, 0.2221, 0.4341, 0.2047, 0.471, 0.3158, 0.5, 0.2953, 0.471, 0.3205, 0.406, 0.3345, 0.4258, 0.1711, 0.6395, 0.1711, 0.5961, 0.1817, 0.5961, 0.1817, 0.6395, 0.2029, 0.739, 0.2029, 0.7912, 0.1923, 0.7912, 0.1923, 0.739, 0.1711, 0.5961, 0.1711, 0.5592, 0.1817, 0.5592, 0.1817, 0.5961, 0.2029, 0.7912, 0.2029, 0.8424, 0.1923, 0.8424, 0.1923, 0.7912, 0.1711, 0.5592, 0.1711, 0.5302, 0.1817, 0.5302, 0.1817, 0.5592, 0.2029, 0.8424, 0.2029, 0.8906, 0.1923, 0.8906, 0.1923, 0.8424, 0.1923, 0.5302, 0.1923, 0.5592, 0.1817, 0.5592, 0.1817, 0.5302, 0.2029, 0.8906, 0.2029, 0.9341, 0.1923, 0.9341, 0.1923, 0.8906, 0.1923, 0.5592, 0.1923, 0.5961, 0.1817, 0.5961, 0.1817, 0.5592, 0.2029, 0.9341, 0.2029, 0.971, 0.1923, 0.971, 0.1923, 0.9341, 0.1923, 0.5961, 0.1923, 0.6395, 0.1817, 0.6395, 0.1817, 0.5961, 0.1711, 1.0, 0.1711, 0.971, 0.1817, 0.971, 0.1817, 1.0, 0.1923, 0.6395, 0.1923, 0.6878, 0.1817, 0.6878, 0.1817, 0.6395, 0.1711, 0.971, 0.1711, 0.9341, 0.1817, 0.9341, 0.1817, 0.971, 0.1923, 0.9341, 0.1923, 0.971, 0.1817, 0.971, 0.1817, 0.9341, 0.1923, 0.6878, 0.1923, 0.739, 0.1817, 0.739, 0.1817, 0.6878, 0.1711, 0.9341, 0.1711, 0.8906, 0.1817, 0.8906, 0.1817, 0.9341, 0.1923, 0.971, 0.1923, 1.0, 0.1817, 1.0, 0.1817, 0.971, 0.1923, 0.739, 0.1923, 0.7912, 0.1817, 0.7912, 0.1817, 0.739, 0.1711, 0.8906, 0.1711, 0.8424, 0.1817, 0.8424, 0.1817, 0.8906, 0.2029, 0.5302, 0.2029, 0.5592, 0.1923, 0.5592, 0.1923, 0.5302, 0.1923, 0.7912, 0.1923, 0.8424, 0.1817, 0.8424, 0.1817, 0.7912, 0.1711, 0.8424, 0.1711, 0.7912, 0.1817, 0.7912, 0.1817, 0.8424, 0.2029, 0.5592, 0.2029, 0.5961, 0.1923, 0.5961, 0.1923, 0.5592, 0.1923, 0.8424, 0.1923, 0.8906, 0.1817, 0.8906, 0.1817, 0.8424, 0.1711, 0.7912, 0.1711, 0.739, 0.1817, 0.739, 0.1817, 0.7912, 0.2029, 0.5961, 0.2029, 0.6395, 0.1923, 0.6395, 0.1923, 0.5961, 0.1923, 0.8906, 0.1923, 0.9341, 0.1817, 0.9341, 0.1817, 0.8906, 0.1711, 0.739, 0.1711, 0.6878, 0.1817, 0.6878, 0.1817, 0.739, 0.2029, 0.6395, 0.2029, 0.6878, 0.1923, 0.6878, 0.1923, 0.6395, 0.1711, 0.6878, 0.1711, 0.6395, 0.1817, 0.6395, 0.1817, 0.6878, 0.2029, 0.6878, 0.2029, 0.739, 0.1923, 0.739, 0.1923, 0.6878, 0.2127, 0.605, 0.2127, 0.638, 0.2029, 0.638, 0.2029, 0.605, 0.4858, 0.1395, 0.4952, 0.1878, 0.4572, 0.2122, 0.4508, 0.1792, 0.25, 0.239, 0.2548, 0.1878, 0.2928, 0.2122, 0.2895, 0.2472, 0.2953, 0.471, 0.2779, 0.4341, 0.3086, 0.3807, 0.3205, 0.406, 0.4952, 0.1878, 0.5, 0.239, 0.4605, 0.2472, 0.4572, 0.2122, 0.2548, 0.1878, 0.2642, 0.1395, 0.2992, 0.1792, 0.2928, 0.2122, 0.2779, 0.4341, 0.2642, 0.3906, 0.2992, 0.351, 0.3086, 0.3807, 0.5, 0.239, 0.5, 0.2912, 0.4605, 0.2829, 0.4605, 0.2472, 0.2642, 0.1395, 0.2779, 0.0961, 0.3086, 0.1495, 0.2992, 0.1792, 0.2642, 0.3906, 0.2548, 0.3424, 0.2928, 0.318, 0.2992, 0.351, 0.5, 0.2912, 0.4952, 0.3424, 0.4572, 0.318, 0.4605, 0.2829, 0.2779, 0.0961, 0.2953, 0.05918, 0.3205, 0.1242, 0.3086, 0.1495, 0.4952, 0.3424, 0.4858, 0.3906, 0.4508, 0.351, 0.4572, 0.318, 0.2953, 0.05918, 0.3158, 0.03017, 0.3345, 0.1043, 0.3205, 0.1242, 0.4858, 0.3906, 0.4721, 0.4341, 0.4414, 0.3807, 0.4508, 0.351, 0.3158, 0.03017, 0.3385, 0.01019, 0.3501, 0.09067, 0.3345, 0.1043, 0.4721, 0.4341, 0.4547, 0.471, 0.4295, 0.406, 0.4414, 0.3807, 0.3385, 0.01019, 0.3627, 0.0, 0.3666, 0.0837, 0.3501, 0.09067, 0.4547, 0.471, 0.4342, 0.5, 0.4155, 0.4258, 0.4295, 0.406, 0.3627, 0.0, 0.3873, 4.613e-08, 0.3834, 0.0837, 0.3666, 0.0837, 0.4342, 0.5, 0.4115, 0.52, 0.3999, 0.4395, 0.4155, 0.4258, 0.3873, 4.613e-08, 0.4115, 0.01019, 0.3999, 0.09067, 0.3834, 0.0837, 0.4115, 0.52, 0.3873, 0.5302, 0.3834, 0.4465, 0.3999, 0.4395, 0.4115, 0.01019, 0.4342, 0.03017, 0.4155, 0.1043, 0.3999, 0.09067, 0.3873, 0.5302, 0.3627, 0.5302, 0.3666, 0.4465, 0.3834, 0.4465, 0.4342, 0.03017, 0.4547, 0.05918, 0.4295, 0.1242, 0.4155, 0.1043, 0.3627, 0.5302, 0.3385, 0.52, 0.3501, 0.4395, 0.3666, 0.4465, 0.4547, 0.05918, 0.4721, 0.0961, 0.4414, 0.1495, 0.4295, 0.1242, 0.2548, 0.3424, 0.25, 0.2912, 0.2895, 0.2829, 0.2928, 0.318, 0.3385, 0.52, 0.3158, 0.5, 0.3345, 0.4258, 0.3501, 0.4395, 0.4721, 0.0961, 0.4858, 0.1395, 0.4508, 0.1792, 0.4414, 0.1495, 0.25, 0.2912, 0.25, 0.239, 0.2895, 0.2472, 0.2895, 0.2829, 0.1613, 0.7975, 0.152, 0.8272, 0.1401, 0.8524, 0.126, 0.8723, 0.1105, 0.886, 0.09395, 0.8929, 0.07711, 0.8929, 0.06058, 0.886, 0.04502, 0.8723, 0.03101, 0.8524, 0.01909, 0.8272, 0.009734, 0.7975, 0.003287, 0.7645, 8.701e-08, 0.7294, 0.0, 0.6937, 0.003287, 0.6586, 0.009734, 0.6256, 0.01909, 0.5959, 0.03101, 0.5707, 0.04502, 0.5508, 0.06058, 0.5371, 0.07711, 0.5302, 0.09395, 0.5302, 0.1105, 0.5371, 0.126, 0.5508, 0.1401, 0.5707, 0.152, 0.5959, 0.1613, 0.6256, 0.1678, 0.6586, 0.1711, 0.6937, 0.1711, 0.7294, 0.1678, 0.7645, 0.2322, 0.5302, 0.2322, 0.55, 0.2225, 0.55, 0.2225, 0.5302, 0.2127, 0.8065, 0.2127, 0.8318, 0.2029, 0.8318, 0.2029, 0.8065, 0.2322, 0.55, 0.2322, 0.5753, 0.2225, 0.5753, 0.2225, 0.55, 0.2127, 0.8318, 0.2127, 0.8516, 0.2029, 0.8516, 0.2029, 0.8318, 0.2322, 0.5753, 0.2322, 0.605, 0.2225, 0.605, 0.2225, 0.5753, 0.2225, 0.5302, 0.2225, 0.55, 0.2127, 0.55, 0.2127, 0.5302, 0.2322, 0.605, 0.2322, 0.638, 0.2225, 0.638, 0.2225, 0.605, 0.2225, 0.55, 0.2225, 0.5753, 0.2127, 0.5753, 0.2127, 0.55, 0.2322, 0.638, 0.2322, 0.673, 0.2225, 0.673, 0.2225, 0.638, 0.2225, 0.5753, 0.2225, 0.605, 0.2127, 0.605, 0.2127, 0.5753, 0.2322, 0.673, 0.2322, 0.7088, 0.2225, 0.7088, 0.2225, 0.673, 0.2225, 0.605, 0.2225, 0.638, 0.2127, 0.638, 0.2127, 0.605, 0.2322, 0.7088, 0.2322, 0.7438, 0.2225, 0.7438, 0.2225, 0.7088, 0.2225, 0.638, 0.2225, 0.673, 0.2127, 0.673, 0.2127, 0.638, 0.2322, 0.7438, 0.2322, 0.7768, 0.2225, 0.7768, 0.2225, 0.7438, 0.2225, 0.673, 0.2225, 0.7088, 0.2127, 0.7088, 0.2127, 0.673, 0.2322, 0.7768, 0.2322, 0.8065, 0.2225, 0.8065, 0.2225, 0.7768, 0.2225, 0.7088, 0.2225, 0.7438, 0.2127, 0.7438, 0.2127, 0.7088, 0.2127, 0.638, 0.2127, 0.673, 0.2029, 0.673, 0.2029, 0.638, 0.2322, 0.8065, 0.2322, 0.8318, 0.2225, 0.8318, 0.2225, 0.8065, 0.2225, 0.7438, 0.2225, 0.7768, 0.2127, 0.7768, 0.2127, 0.7438, 0.2127, 0.673, 0.2127, 0.7088, 0.2029, 0.7088, 0.2029, 0.673, 0.2127, 0.5302, 0.2127, 0.55, 0.2029, 0.55, 0.2029, 0.5302, 0.2225, 0.7768, 0.2225, 0.8065, 0.2127, 0.8065, 0.2127, 0.7768, 0.2127, 0.7088, 0.2127, 0.7438, 0.2029, 0.7438, 0.2029, 0.7088, 0.2127, 0.55, 0.2127, 0.5753, 0.2029, 0.5753, 0.2029, 0.55, 0.2225, 0.8065, 0.2225, 0.8318, 0.2127, 0.8318, 0.2127, 0.8065, 0.2127, 0.7438, 0.2127, 0.7768, 0.2029, 0.7768, 0.2029, 0.7438, 0.2127, 0.5753, 0.2127, 0.605, 0.2029, 0.605, 0.2029, 0.5753, 0.2225, 0.8318, 0.2225, 0.8516, 0.2127, 0.8516, 0.2127, 0.8318, 0.2127, 0.7768, 0.2127, 0.8065, 0.2029, 0.8065, 0.2029, 0.7768, 0.1842, 0.5, 0.1615, 0.52, 0.1373, 0.5302, 0.1127, 0.5302, 0.08854, 0.52, 0.06579, 0.5, 0.04532, 0.471, 0.02791, 0.4341, 0.01423, 0.3906, 0.004804, 0.3424, 2.175e-08, 0.2912, 0.0, 0.239, 0.004804, 0.1878, 0.01423, 0.1395, 0.02791, 0.0961, 0.04532, 0.05918, 0.06579, 0.03017, 0.08854, 0.01019, 0.1127, 0.0, 0.1373, 1.845e-07, 0.1615, 0.01019, 0.1842, 0.03017, 0.2047, 0.05918, 0.2221, 0.0961, 0.2358, 0.1395, 0.2452, 0.1878, 0.25, 0.239, 0.25, 0.2912, 0.2452, 0.3424, 0.2358, 0.3906, 0.2221, 0.4341, 0.2047, 0.471, 0.3158, 0.5, 0.2953, 0.471, 0.3205, 0.406, 0.3345, 0.4258, 0.1711, 0.6395, 0.1711, 0.5961, 0.1817, 0.5961, 0.1817, 0.6395, 0.2029, 0.739, 0.2029, 0.7912, 0.1923, 0.7912, 0.1923, 0.739, 0.1711, 0.5961, 0.1711, 0.5592, 0.1817, 0.5592, 0.1817, 0.5961, 0.2029, 0.7912, 0.2029, 0.8424, 0.1923, 0.8424, 0.1923, 0.7912, 0.1711, 0.5592, 0.1711, 0.5302, 0.1817, 0.5302, 0.1817, 0.5592, 0.2029, 0.8424, 0.2029, 0.8906, 0.1923, 0.8906, 0.1923, 0.8424, 0.1923, 0.5302, 0.1923, 0.5592, 0.1817, 0.5592, 0.1817, 0.5302, 0.2029, 0.8906, 0.2029, 0.9341, 0.1923, 0.9341, 0.1923, 0.8906, 0.1923, 0.5592, 0.1923, 0.5961, 0.1817, 0.5961, 0.1817, 0.5592, 0.2029, 0.9341, 0.2029, 0.971, 0.1923, 0.971, 0.1923, 0.9341, 0.1923, 0.5961, 0.1923, 0.6395, 0.1817, 0.6395, 0.1817, 0.5961, 0.1711, 1.0, 0.1711, 0.971, 0.1817, 0.971, 0.1817, 1.0, 0.1923, 0.6395, 0.1923, 0.6878, 0.1817, 0.6878, 0.1817, 0.6395, 0.1711, 0.971, 0.1711, 0.9341, 0.1817, 0.9341, 0.1817, 0.971, 0.1923, 0.9341, 0.1923, 0.971, 0.1817, 0.971, 0.1817, 0.9341, 0.1923, 0.6878, 0.1923, 0.739, 0.1817, 0.739, 0.1817, 0.6878, 0.1711, 0.9341, 0.1711, 0.8906, 0.1817, 0.8906, 0.1817, 0.9341, 0.1923, 0.971, 0.1923, 1.0, 0.1817, 1.0, 0.1817, 0.971, 0.1923, 0.739, 0.1923, 0.7912, 0.1817, 0.7912, 0.1817, 0.739, 0.1711, 0.8906, 0.1711, 0.8424, 0.1817, 0.8424, 0.1817, 0.8906, 0.2029, 0.5302, 0.2029, 0.5592, 0.1923, 0.5592, 0.1923, 0.5302, 0.1923, 0.7912, 0.1923, 0.8424, 0.1817, 0.8424, 0.1817, 0.7912, 0.1711, 0.8424, 0.1711, 0.7912, 0.1817, 0.7912, 0.1817, 0.8424, 0.2029, 0.5592, 0.2029, 0.5961, 0.1923, 0.5961, 0.1923, 0.5592, 0.1923, 0.8424, 0.1923, 0.8906, 0.1817, 0.8906, 0.1817, 0.8424, 0.1711, 0.7912, 0.1711, 0.739, 0.1817, 0.739, 0.1817, 0.7912, 0.2029, 0.5961, 0.2029, 0.6395, 0.1923, 0.6395, 0.1923, 0.5961, 0.1923, 0.8906, 0.1923, 0.9341, 0.1817, 0.9341, 0.1817, 0.8906, 0.1711, 0.739, 0.1711, 0.6878, 0.1817, 0.6878, 0.1817, 0.739, 0.2029, 0.6395, 0.2029, 0.6878, 0.1923, 0.6878, 0.1923, 0.6395, 0.1711, 0.6878, 0.1711, 0.6395, 0.1817, 0.6395, 0.1817, 0.6878, 0.2029, 0.6878, 0.2029, 0.739, 0.1923, 0.739, 0.1923, 0.6878, 0.2127, 0.605, 0.2127, 0.638, 0.2029, 0.638, 0.2029, 0.605, 0.4858, 0.1395, 0.4952, 0.1878, 0.4572, 0.2122, 0.4508, 0.1792, 0.25, 0.239, 0.2548, 0.1878, 0.2928, 0.2122, 0.2895, 0.2472, 0.2953, 0.471, 0.2779, 0.4341, 0.3086, 0.3807, 0.3205, 0.406, 0.4952, 0.1878, 0.5, 0.239, 0.4605, 0.2472, 0.4572, 0.2122, 0.2548, 0.1878, 0.2642, 0.1395, 0.2992, 0.1792, 0.2928, 0.2122, 0.2779, 0.4341, 0.2642, 0.3906, 0.2992, 0.351, 0.3086, 0.3807, 0.5, 0.239, 0.5, 0.2912, 0.4605, 0.2829, 0.4605, 0.2472, 0.2642, 0.1395, 0.2779, 0.0961, 0.3086, 0.1495, 0.2992, 0.1792, 0.2642, 0.3906, 0.2548, 0.3424, 0.2928, 0.318, 0.2992, 0.351, 0.5, 0.2912, 0.4952, 0.3424, 0.4572, 0.318, 0.4605, 0.2829, 0.2779, 0.0961, 0.2953, 0.05918, 0.3205, 0.1242, 0.3086, 0.1495, 0.4952, 0.3424, 0.4858, 0.3906, 0.4508, 0.351, 0.4572, 0.318, 0.2953, 0.05918, 0.3158, 0.03017, 0.3345, 0.1043, 0.3205, 0.1242, 0.4858, 0.3906, 0.4721, 0.4341, 0.4414, 0.3807, 0.4508, 0.351, 0.3158, 0.03017, 0.3385, 0.01019, 0.3501, 0.09067, 0.3345, 0.1043, 0.4721, 0.4341, 0.4547, 0.471, 0.4295, 0.406, 0.4414, 0.3807, 0.3385, 0.01019, 0.3627, 0.0, 0.3666, 0.0837, 0.3501, 0.09067, 0.4547, 0.471, 0.4342, 0.5, 0.4155, 0.4258, 0.4295, 0.406, 0.3627, 0.0, 0.3873, 4.613e-08, 0.3834, 0.0837, 0.3666, 0.0837, 0.4342, 0.5, 0.4115, 0.52, 0.3999, 0.4395, 0.4155, 0.4258, 0.3873, 4.613e-08, 0.4115, 0.01019, 0.3999, 0.09067, 0.3834, 0.0837, 0.4115, 0.52, 0.3873, 0.5302, 0.3834, 0.4465, 0.3999, 0.4395, 0.4115, 0.01019, 0.4342, 0.03017, 0.4155, 0.1043, 0.3999, 0.09067, 0.3873, 0.5302, 0.3627, 0.5302, 0.3666, 0.4465, 0.3834, 0.4465, 0.4342, 0.03017, 0.4547, 0.05918, 0.4295, 0.1242, 0.4155, 0.1043, 0.3627, 0.5302, 0.3385, 0.52, 0.3501, 0.4395, 0.3666, 0.4465, 0.4547, 0.05918, 0.4721, 0.0961, 0.4414, 0.1495, 0.4295, 0.1242, 0.2548, 0.3424, 0.25, 0.2912, 0.2895, 0.2829, 0.2928, 0.318, 0.3385, 0.52, 0.3158, 0.5, 0.3345, 0.4258, 0.3501, 0.4395, 0.4721, 0.0961, 0.4858, 0.1395, 0.4508, 0.1792, 0.4414, 0.1495, 0.25, 0.2912, 0.25, 0.239, 0.2895, 0.2472, 0.2895, 0.2829, 0.1613, 0.7975, 0.152, 0.8272, 0.1401, 0.8524, 0.126, 0.8723, 0.1105, 0.886, 0.09395, 0.8929, 0.07711, 0.8929, 0.06058, 0.886, 0.04502, 0.8723, 0.03101, 0.8524, 0.01909, 0.8272, 0.009734, 0.7975, 0.003287, 0.7645, 8.701e-08, 0.7294, 0.0, 0.6937, 0.003287, 0.6586, 0.009734, 0.6256, 0.01909, 0.5959, 0.03101, 0.5707, 0.04502, 0.5508, 0.06058, 0.5371, 0.07711, 0.5302, 0.09395, 0.5302, 0.1105, 0.5371, 0.126, 0.5508, 0.1401, 0.5707, 0.152, 0.5959, 0.1613, 0.6256, 0.1678, 0.6586, 0.1711, 0.6937, 0.1711, 0.7294, 0.1678, 0.7645, 0.2322, 0.5302, 0.2322, 0.55, 0.2225, 0.55, 0.2225, 0.5302, 0.2127, 0.8065, 0.2127, 0.8318, 0.2029, 0.8318, 0.2029, 0.8065, 0.2322, 0.55, 0.2322, 0.5753, 0.2225, 0.5753, 0.2225, 0.55, 0.2127, 0.8318, 0.2127, 0.8516, 0.2029, 0.8516, 0.2029, 0.8318, 0.2322, 0.5753, 0.2322, 0.605, 0.2225, 0.605, 0.2225, 0.5753, 0.2225, 0.5302, 0.2225, 0.55, 0.2127, 0.55, 0.2127, 0.5302, 0.2322, 0.605, 0.2322, 0.638, 0.2225, 0.638, 0.2225, 0.605, 0.2225, 0.55, 0.2225, 0.5753, 0.2127, 0.5753, 0.2127, 0.55, 0.2322, 0.638, 0.2322, 0.673, 0.2225, 0.673, 0.2225, 0.638, 0.2225, 0.5753, 0.2225, 0.605, 0.2127, 0.605, 0.2127, 0.5753, 0.2322, 0.673, 0.2322, 0.7088, 0.2225, 0.7088, 0.2225, 0.673, 0.2225, 0.605, 0.2225, 0.638, 0.2127, 0.638, 0.2127, 0.605, 0.2322, 0.7088, 0.2322, 0.7438, 0.2225, 0.7438, 0.2225, 0.7088, 0.2225, 0.638, 0.2225, 0.673, 0.2127, 0.673, 0.2127, 0.638, 0.2322, 0.7438, 0.2322, 0.7768, 0.2225, 0.7768, 0.2225, 0.7438, 0.2225, 0.673, 0.2225, 0.7088, 0.2127, 0.7088, 0.2127, 0.673, 0.2322, 0.7768, 0.2322, 0.8065, 0.2225, 0.8065, 0.2225, 0.7768, 0.2225, 0.7088, 0.2225, 0.7438, 0.2127, 0.7438, 0.2127, 0.7088, 0.2127, 0.638, 0.2127, 0.673, 0.2029, 0.673, 0.2029, 0.638, 0.2322, 0.8065, 0.2322, 0.8318, 0.2225, 0.8318, 0.2225, 0.8065, 0.2225, 0.7438, 0.2225, 0.7768, 0.2127, 0.7768, 0.2127, 0.7438, 0.2127, 0.673, 0.2127, 0.7088, 0.2029, 0.7088, 0.2029, 0.673, 0.2127, 0.5302, 0.2127, 0.55, 0.2029, 0.55, 0.2029, 0.5302, 0.2225, 0.7768, 0.2225, 0.8065, 0.2127, 0.8065, 0.2127, 0.7768, 0.2127, 0.7088, 0.2127, 0.7438, 0.2029, 0.7438, 0.2029, 0.7088, 0.2127, 0.55, 0.2127, 0.5753, 0.2029, 0.5753, 0.2029, 0.55, 0.2225, 0.8065, 0.2225, 0.8318, 0.2127, 0.8318, 0.2127, 0.8065, 0.2127, 0.7438, 0.2127, 0.7768, 0.2029, 0.7768, 0.2029, 0.7438, 0.2127, 0.5753, 0.2127, 0.605, 0.2029, 0.605, 0.2029, 0.5753, 0.2225, 0.8318, 0.2225, 0.8516, 0.2127, 0.8516, 0.2127, 0.8318, 0.2127, 0.7768, 0.2127, 0.8065, 0.2029, 0.8065, 0.2029, 0.7768])
me_circle.materials.append(mat_black)
me_circle.use_remesh_fix_poles = True
me_circle.use_remesh_preserve_attributes = False
me_circle.use_mirror_vertex_groups = False
me_circle.update()

# ---- objects
ob_bathover = bpy.data.objects.new('Bathover', me_plane)
ob_bath = bpy.data.objects.new('Bath', me_plane_001)
ob_drains = bpy.data.objects.new('Drains', me_circle)

# ---- transforms, parenting, visibility, modifiers, constraints
ob_bathover.location = (0.0, 0.0, 0.0)
ob_bathover.lineart.crease_threshold = 0.0
ob_bath.location = (0.0, 0.0, 0.09328)
ob_bath.lineart.crease_threshold = 0.0
ob_drains.location = (0.0, 0.0, 2.9)
ob_drains.rotation_euler = (-1.571, -0.0, 0.0)
ob_drains.lineart.crease_threshold = 0.0

# ---- collection membership
col_collection.objects.link(ob_bathover)
col_collection.objects.link(ob_bath)
col_collection.objects.link(ob_drains)

# ---- scene / render settings (as saved in the file)
scene.frame_start = 1; scene.frame_end = 250; scene.frame_set(1)
scene.render.engine = 'BLENDER_EEVEE_NEXT'
scene.cycles.use_denoising = False
scene.cycles.samples = 128
scene.cycles.sampling_pattern = 'TABULATED_SOBOL'
scene.cycles.use_adaptive_sampling = False
scene.cycles.use_light_tree = False
scene.view_settings.view_transform = 'Filmic'
bpy.context.view_layer.update()

# ---- added for rendering (the .blend has no active camera and no usable light): camera, sun
cam_auto = bpy.data.cameras.new('AutoCamera')
cam_auto.lens = 50.0
cam_auto.sensor_width = 36.0
cam_auto.clip_end = 1000.0
ob_auto_camera = bpy.data.objects.new('AutoCamera', cam_auto)
scene.collection.objects.link(ob_auto_camera)
ob_auto_camera.location = (13.2991, -15.3944, 12.348)
ob_auto_camera.rotation_euler = (1.09748, -7.21219e-08, 0.694738)
scene.camera = ob_auto_camera
light_auto_sun = bpy.data.lights.new('AutoSun', 'SUN')
light_auto_sun.energy = 3.0
light_auto_sun.angle = 0.0523599
ob_auto_sun = bpy.data.objects.new('AutoSun', light_auto_sun)
scene.collection.objects.link(ob_auto_sun)
ob_auto_sun.rotation_euler = (0.872665, 0.174533, 0.523599)
bpy.context.view_layer.update()
